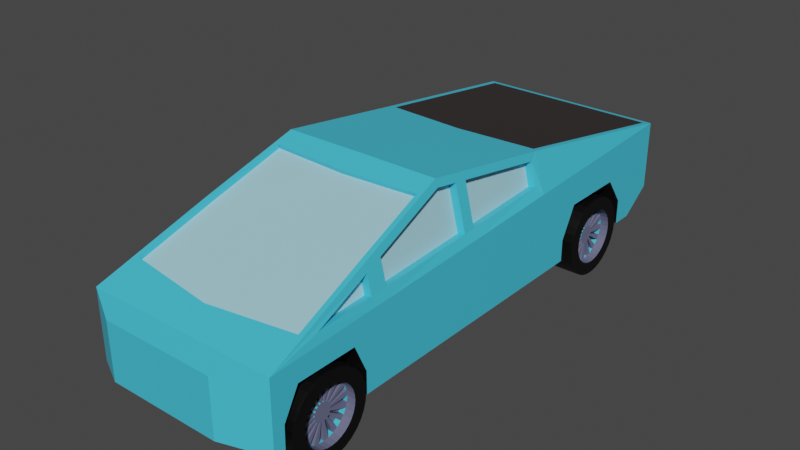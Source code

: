 # Source: Car_00001.blend  (saved by Blender 2.92.15; exported with 4.5.12 LTS)
import bpy
from mathutils import Matrix  # noqa: F401  (used for matrix-valued properties, if any)

bpy.ops.wm.read_factory_settings(use_empty=True)
scene = bpy.context.scene
scene.name = 'Scene'

# ---- collections
col_collection = bpy.data.collections.new('Collection'); scene.collection.children.link(col_collection)

# ---- images (referenced by path relative to the original .blend; pixels are not part of the script)
import os
ASSET_DIR = os.environ.get("B2B_ASSET_DIR", "")  # directory of the original .blend (textures are referenced by path, not embedded)
HERE = os.path.dirname(os.path.abspath(__file__))  # packed textures are extracted next to this script under _unpacked/

def load_image(name, relpath, width, height, colorspace="sRGB"):
    """Load a texture the original file referenced (path relative to the .blend, or extracted next to this script)."""
    p = next((c for c in (os.path.join(HERE, relpath), os.path.join(ASSET_DIR, relpath)) if relpath and os.path.exists(c)), "")
    if p:
        img = bpy.data.images.load(p, check_existing=True)
        img.name = name
    else:  # same state as the original file: an image datablock whose file is absent (Cycles renders it pink)
        img = bpy.data.images.new(name, width, height)
        img.source = "FILE"
        img.filepath = "//" + (relpath or name)
    img.colorspace_settings.name = colorspace
    return img
img_car_00001 = load_image('Car_00001', 'Car_00001.png', 1024, 1024, 'sRGB')

# ---- materials (node trees are filled in below, after node groups)
mat_material = bpy.data.materials.new('Material')
mat_material.alpha_threshold = 0.0
mat_material.line_color = (0.0, 0.0, 0.0, 1.0)
mat_material_001 = bpy.data.materials.new('Material.001')
mat_material_002 = bpy.data.materials.new('Material.002')
mat_material_003 = bpy.data.materials.new('Material.003')
mat_material_004 = bpy.data.materials.new('Material.004')

# ---- material node trees
mat_material.use_nodes = True; mat_material.node_tree.nodes.clear()
_N = mat_material.node_tree.nodes; _L = mat_material.node_tree.links
n0 = _N.new('ShaderNodeOutputMaterial'); n0.name = 'Material Output'; n0.location = (300, 300)
n1 = _N.new('ShaderNodeBsdfPrincipled'); n1.name = 'Principled BSDF'; n1.location = (10, 300)
n1.distribution = 'GGX'
n1.subsurface_method = 'BURLEY'
n1.inputs[0].default_value = (0.0615, 0.5773, 0.8, 1.0)
n1.inputs[2].default_value = 0.4
n1.inputs[3].default_value = 1.45
n1.inputs[27].default_value = (0.0, 0.0, 0.0, 1.0)
n1.inputs[28].default_value = 1.0
n2 = _N.new('ShaderNodeTexImage'); n2.name = 'Image Texture'; n2.location = (-441, 150)
n2.image = img_car_00001
_L.new(n1.outputs[0], n0.inputs[0])
n0.is_active_output = True
mat_material_001.use_nodes = True; mat_material_001.node_tree.nodes.clear()
_N = mat_material_001.node_tree.nodes; _L = mat_material_001.node_tree.links
n0 = _N.new('ShaderNodeBsdfPrincipled'); n0.name = 'Principled BSDF'; n0.location = (10, 300)
n0.distribution = 'GGX'
n0.subsurface_method = 'BURLEY'
n0.inputs[0].default_value = (0.3742, 0.6886, 0.8, 1.0)
n0.inputs[3].default_value = 1.45
n0.inputs[27].default_value = (0.0, 0.0, 0.0, 1.0)
n0.inputs[28].default_value = 1.0
n1 = _N.new('ShaderNodeOutputMaterial'); n1.name = 'Material Output'; n1.location = (300, 300)
n2 = _N.new('ShaderNodeTexImage'); n2.name = 'Image Texture'; n2.location = (-441, 150)
n2.image = img_car_00001
_L.new(n0.outputs[0], n1.inputs[0])
n1.is_active_output = True
mat_material_002.use_nodes = True; mat_material_002.node_tree.nodes.clear()
_N = mat_material_002.node_tree.nodes; _L = mat_material_002.node_tree.links
n0 = _N.new('ShaderNodeBsdfPrincipled'); n0.name = 'Principled BSDF'; n0.location = (10, 300)
n0.distribution = 'GGX'
n0.subsurface_method = 'BURLEY'
n0.inputs[0].default_value = (0.0, 0.0, 0.0, 1.0)
n0.inputs[3].default_value = 1.45
n0.inputs[27].default_value = (0.0, 0.0, 0.0, 1.0)
n0.inputs[28].default_value = 1.0
n1 = _N.new('ShaderNodeOutputMaterial'); n1.name = 'Material Output'; n1.location = (300, 300)
n2 = _N.new('ShaderNodeTexImage'); n2.name = 'Image Texture'; n2.location = (-441, 150)
n2.image = img_car_00001
_L.new(n0.outputs[0], n1.inputs[0])
n1.is_active_output = True
mat_material_003.use_nodes = True; mat_material_003.node_tree.nodes.clear()
_N = mat_material_003.node_tree.nodes; _L = mat_material_003.node_tree.links
n0 = _N.new('ShaderNodeBsdfPrincipled'); n0.name = 'Principled BSDF'; n0.location = (10, 300)
n0.distribution = 'GGX'
n0.subsurface_method = 'BURLEY'
n0.inputs[0].default_value = (0.137, 0.1451, 0.2396, 1.0)
n0.inputs[3].default_value = 1.45
n0.inputs[27].default_value = (0.0, 0.0, 0.0, 1.0)
n0.inputs[28].default_value = 1.0
n1 = _N.new('ShaderNodeOutputMaterial'); n1.name = 'Material Output'; n1.location = (300, 300)
n2 = _N.new('ShaderNodeTexImage'); n2.name = 'Image Texture'; n2.location = (-441, 150)
n2.image = img_car_00001
_L.new(n0.outputs[0], n1.inputs[0])
n1.is_active_output = True
mat_material_004.use_nodes = True; mat_material_004.node_tree.nodes.clear()
_N = mat_material_004.node_tree.nodes; _L = mat_material_004.node_tree.links
n0 = _N.new('ShaderNodeBsdfPrincipled'); n0.name = 'Principled BSDF'; n0.location = (10, 300)
n0.distribution = 'GGX'
n0.subsurface_method = 'BURLEY'
n0.inputs[0].default_value = (0.0352, 0.02695, 0.02695, 1.0)
n0.inputs[3].default_value = 1.45
n0.inputs[27].default_value = (0.0, 0.0, 0.0, 1.0)
n0.inputs[28].default_value = 1.0
n1 = _N.new('ShaderNodeOutputMaterial'); n1.name = 'Material Output'; n1.location = (300, 300)
n2 = _N.new('ShaderNodeTexImage'); n2.name = 'Image Texture'; n2.location = (-441, 150)
n2.image = img_car_00001
_L.new(n0.outputs[0], n1.inputs[0])
n1.is_active_output = True

# ---- world
world_world = bpy.data.worlds.new('World'); scene.world = world_world
world_world.use_nodes = True; world_world.node_tree.nodes.clear()
_N = world_world.node_tree.nodes; _L = world_world.node_tree.links
n0 = _N.new('ShaderNodeOutputWorld'); n0.name = 'World Output'; n0.location = (300, 300)
n1 = _N.new('ShaderNodeBackground'); n1.name = 'Background'; n1.location = (10, 300)
n1.inputs[0].default_value = (0.05088, 0.05088, 0.05088, 1.0)
_L.new(n1.outputs[0], n0.inputs[0])
n0.is_active_output = True
world_world.color = (0.05088, 0.05088, 0.05088)
world_world.use_sun_shadow = False
world_world.sun_shadow_jitter_overblur = 0.0

# ---- meshes
me_cube = bpy.data.meshes.new('Cube')
me_cube.from_pydata([(0.0, 2.724, 0.7089), (0.0, 2.669, 1.434), (0.0, -2.786, 0.475), (0.0, -2.786, 1.188), (0.9408, 2.669, 1.433), (1.0, 2.724, 0.7089), (0.9812, -2.261, 1.306), (1.0, -2.786, 0.475), (0.8454, -0.6712, 1.866), (1.0, -0.6786, 0.475), (0.0, -0.6786, 1.95), (0.0, -0.6786, 1.275), (0.9657, -0.6818, 1.37), (0.8935, 0.65, 1.667), (1.0, 0.7223, 0.475), (0.9519, 0.6489, 1.427), (1.0, -0.6786, 1.275), (1.0, -2.786, 1.188), (0.8257, -0.6786, 1.947), (1.0, 0.7261, 1.337), (0.8242, 0.7791, 1.728), (0.8586, -1.651, 1.605), (0.9288, -1.648, 1.522), (0.9752, -1.651, 1.331), (1.0, -1.652, 1.235), (1.0, -1.661, 0.475), (0.8346, -0.4355, 1.91), (0.854, -0.4353, 1.83), (1.0, -0.4308, 0.475), (0.9631, -0.4337, 1.381), (1.0, -0.4335, 1.286), (0.8587, -0.3062, 1.811), (1.0, -0.2997, 0.475), (1.0, -0.3009, 1.292), (0.8393, -0.3038, 1.891), (0.9618, -0.3072, 1.386), (0.8438, -1.477, 1.666), (1.0, -1.472, 1.242), (1.0, -1.47, 0.475), (0.9735, -1.473, 1.338), (0.9139, -1.473, 1.584), (0.7679, -0.6712, 1.847), (0.8882, -0.6818, 1.352), (0.8977, -1.651, 1.312), (0.9037, -2.261, 1.288), (0.8513, -1.648, 1.503), (0.8856, -0.4337, 1.362), (0.7765, -0.4353, 1.811), (0.816, 0.65, 1.649), (0.8744, 0.6489, 1.408), (0.7812, -0.3062, 1.792), (0.8843, -0.3072, 1.368), (0.8959, -1.473, 1.32), (0.8364, -1.473, 1.565), (0.0, -2.503, 1.29), (0.919, -2.401, 1.329), (0.7931, -0.8831, 1.874), (0.0, -0.9144, 1.865), (0.0, 0.722, 1.734), (0.0, 2.724, 1.425), (1.0, 2.724, 1.425), (0.8769, 0.7278, 1.736), (0.0, 0.6626, 1.743), (0.8936, -1.473, 1.667), (0.9084, -1.647, 1.606), (0.839, -0.8342, 1.892), (0.0, -0.8694, 1.881), (0.0, -2.556, 1.271), (0.9723, -2.442, 1.314), (0.0, -3.002, 0.5554), (0.0, -3.002, 1.138), (0.5907, -3.002, 0.5554), (0.5907, -3.002, 1.138), (0.8588, -1.636, 1.564), (0.844, -1.462, 1.625), (0.7932, -0.8684, 1.834), (0.0, -0.8997, 1.824), (0.0, -2.488, 1.249), (0.9191, -2.386, 1.288), (0.7199, 2.072, 0.616), (0.7199, -1.795, 0.5356), (0.7199, -1.803, 0.4552), (0.7199, -1.826, 0.3779), (0.7199, -1.864, 0.3067), (0.7199, -1.915, 0.2443), (0.7199, -1.978, 0.193), (0.7199, -2.049, 0.155), (0.7199, -2.126, 0.1315), (0.7199, -2.207, 0.1236), (0.7199, -2.287, 0.1315), (0.7199, -2.364, 0.155), (0.7199, -2.436, 0.193), (0.7199, -2.498, 0.2443), (0.7199, -2.549, 0.3067), (0.7199, -2.587, 0.3779), (0.7199, -2.611, 0.4552), (0.7199, -2.619, 0.5356), (0.7199, -2.611, 0.616), (0.7199, -2.587, 0.6933), (0.7199, -2.549, 0.7645), (0.7199, -2.498, 0.827), (0.7199, -2.436, 0.8782), (0.7199, -2.364, 0.9163), (0.7199, -2.287, 0.9397), (0.7199, -2.207, 0.9477), (0.7199, -2.126, 0.9397), (0.7199, -2.049, 0.9163), (0.7199, -1.978, 0.8782), (0.7199, -1.915, 0.827), (0.7199, -1.864, 0.7645), (0.7199, -1.826, 0.6933), (0.7199, -1.803, 0.616), (0.7199, 2.048, 0.6933), (0.7199, 2.01, 0.7645), (0.7199, 1.959, 0.827), (0.7199, 1.896, 0.8782), (0.7199, 1.825, 0.9163), (0.7199, 1.748, 0.9397), (0.7199, 1.667, 0.9477), (0.7199, 1.587, 0.9397), (0.7199, 1.51, 0.9163), (0.7199, 1.438, 0.8782), (0.7199, 1.376, 0.827), (0.7199, 1.325, 0.7645), (0.7199, 1.287, 0.6933), (0.7199, 1.263, 0.616), (0.7199, 1.255, 0.5356), (0.7199, 1.263, 0.4552), (0.7199, 1.287, 0.3779), (0.7199, 1.325, 0.3067), (0.7199, 1.376, 0.2443), (0.7199, 1.438, 0.193), (0.7199, 1.51, 0.155), (0.7199, 1.587, 0.1315), (0.7199, 1.667, 0.1236), (0.7199, 1.748, 0.1315), (0.7199, 1.825, 0.155), (0.7199, 1.896, 0.193), (0.7199, 1.959, 0.2443), (0.7199, 2.01, 0.3067), (0.7199, 2.048, 0.3779), (0.7199, 2.072, 0.4552), (0.7199, 2.079, 0.5356), (1.0, -2.669, 0.475), (1.0, -1.751, 0.475), (1.0, -2.665, 0.7066), (1.0, -2.507, 0.9929), (1.0, -1.885, 0.9929), (1.0, -1.751, 0.7005), (1.0, 1.118, 0.475), (1.0, 2.178, 0.475), (1.0, 1.118, 0.7005), (1.0, 1.288, 1.023), (1.0, 1.971, 1.023), (1.0, 2.178, 0.7371), (1.031, -2.587, 0.6933), (1.031, -2.549, 0.7645), (0.7137, -2.669, 0.475), (0.7137, -1.751, 0.475), (0.7137, -2.665, 0.7066), (0.7137, -2.507, 0.9929), (0.7137, -1.885, 0.9929), (0.7137, -1.751, 0.7005), (0.7137, 1.118, 0.475), (0.7137, 2.178, 0.475), (0.7137, 1.118, 0.7005), (0.7137, 1.288, 1.023), (0.7137, 1.971, 1.023), (0.7137, 2.178, 0.7371), (1.0, 2.438, 1.412), (0.0, 2.374, 0.475), (1.0, 2.398, 0.475), (0.9824, 2.439, 1.469), (0.0, -2.669, 0.475), (0.0, -1.751, 0.475), (0.0, 1.118, 0.475), (0.0, 2.178, 0.475), (1.031, 1.287, 0.6933), (1.031, 1.325, 0.7645), (1.031, 1.438, 0.8782), (1.031, 1.376, 0.827), (1.031, -1.803, 0.4552), (1.031, -1.795, 0.5356), (1.031, -1.826, 0.3779), (1.031, 1.438, 0.193), (1.031, 1.51, 0.155), (1.031, -1.864, 0.3067), (1.031, 1.51, 0.9163), (1.031, -1.915, 0.2443), (1.031, -1.978, 0.193), (1.031, 1.376, 0.2443), (1.031, -2.049, 0.155), (1.031, 1.587, 0.9397), (1.031, -2.126, 0.1315), (1.031, -2.207, 0.1236), (1.031, 1.325, 0.3067), (1.031, -2.287, 0.1315), (1.031, 1.667, 0.9477), (1.031, -2.364, 0.155), (1.031, -2.436, 0.193), (1.031, 1.287, 0.3779), (1.031, -2.498, 0.2443), (1.031, 1.748, 0.9397), (1.031, -2.549, 0.3067), (1.031, -2.587, 0.3779), (1.031, 1.263, 0.4552), (1.031, -2.611, 0.4552), (1.031, 1.825, 0.9163), (1.031, -2.619, 0.5356), (1.031, -2.611, 0.616), (1.031, 1.255, 0.5356), (1.031, -2.587, 0.6933), (1.031, 1.896, 0.8782), (1.031, -2.549, 0.7645), (1.031, -2.498, 0.827), (1.031, 1.263, 0.616), (1.031, -2.436, 0.8782), (1.031, 1.959, 0.827), (1.031, -2.364, 0.9163), (1.031, -2.287, 0.9397), (1.031, 1.287, 0.6933), (1.031, -2.207, 0.9477), (1.031, 2.01, 0.7645), (1.031, -2.126, 0.9397), (1.031, -2.049, 0.9163), (1.031, 1.325, 0.7645), (1.031, -1.978, 0.8782), (1.031, 2.048, 0.6933), (1.031, -1.915, 0.827), (1.031, 2.079, 0.5356), (1.031, 2.072, 0.616), (1.031, -1.864, 0.7645), (1.031, -1.826, 0.6933), (1.031, -1.803, 0.616), (1.031, 1.587, 0.1315), (1.031, 1.667, 0.1236), (1.031, 1.748, 0.1315), (1.031, 1.825, 0.155), (1.031, 1.896, 0.193), (1.031, 1.959, 0.2443), (1.031, 2.01, 0.3067), (1.031, 2.048, 0.3779), (1.031, 2.072, 0.4552), (1.031, 1.51, 0.7705), (1.031, 1.468, 0.7353), (1.031, -1.93, 0.4805), (1.031, -1.924, 0.5356), (1.031, -1.946, 0.4275), (1.031, 1.51, 0.3008), (1.031, 1.559, 0.2747), (1.031, -1.972, 0.3787), (1.031, 1.559, 0.7966), (1.031, -2.007, 0.3359), (1.031, -2.05, 0.3008), (1.031, 1.468, 0.3359), (1.031, -2.099, 0.2747), (1.031, 1.612, 0.8126), (1.031, -2.152, 0.2586), (1.031, -2.207, 0.2532), (1.031, 1.433, 0.3787), (1.031, -2.262, 0.2586), (1.031, 1.667, 0.8181), (1.031, -2.315, 0.2747), (1.031, -2.364, 0.3008), (1.031, 1.406, 0.4275), (1.031, -2.406, 0.3359), (1.031, 1.722, 0.8126), (1.031, -2.442, 0.3787), (1.031, -2.468, 0.4275), (1.031, 1.39, 0.4805), (1.031, -2.484, 0.4805), (1.031, 1.775, 0.7966), (1.031, -2.489, 0.5356), (1.031, -2.484, 0.5907), (1.031, 1.385, 0.5356), (1.031, -2.468, 0.6437), (1.031, 1.824, 0.7705), (1.031, -2.442, 0.6925), (1.031, -2.406, 0.7353), (1.031, 1.39, 0.5907), (1.031, -2.364, 0.7705), (1.031, 1.867, 0.7353), (1.031, -2.315, 0.7966), (1.031, -2.262, 0.8126), (1.031, 1.406, 0.6437), (1.031, -2.207, 0.8181), (1.031, 1.902, 0.6925), (1.031, -2.152, 0.8126), (1.031, -2.099, 0.7966), (1.031, 1.433, 0.6925), (1.031, -2.05, 0.7705), (1.031, 1.928, 0.6437), (1.031, -2.007, 0.7353), (1.031, 1.95, 0.5356), (1.031, 1.944, 0.5907), (1.031, -1.972, 0.6925), (1.031, -1.946, 0.6437), (1.031, -1.93, 0.5907), (1.031, 1.612, 0.2586), (1.031, 1.667, 0.2532), (1.031, 1.722, 0.2586), (1.031, 1.775, 0.2747), (1.031, 1.824, 0.3008), (1.031, 1.867, 0.3359), (1.031, 1.902, 0.3787), (1.031, 1.928, 0.4275), (1.031, 1.944, 0.4805), (0.9447, 1.51, 0.7705), (0.9447, 1.468, 0.7353), (0.9447, -1.93, 0.4805), (0.9447, -1.924, 0.5356), (0.9447, -1.946, 0.4275), (0.9447, 1.51, 0.3008), (0.9447, 1.559, 0.2747), (0.9447, -1.972, 0.3787), (0.9447, 1.559, 0.7966), (0.9447, -2.007, 0.3359), (0.9447, -2.05, 0.3008), (0.9447, 1.468, 0.3359), (0.9447, -2.099, 0.2747), (0.9447, 1.612, 0.8126), (0.9447, -2.152, 0.2586), (0.9447, -2.207, 0.2532), (0.9447, 1.433, 0.3787), (0.9447, -2.262, 0.2586), (0.9447, 1.667, 0.8181), (0.9447, -2.315, 0.2747), (0.9447, -2.364, 0.3008), (0.9447, 1.406, 0.4275), (0.9447, -2.406, 0.3359), (0.9447, 1.722, 0.8126), (0.9447, -2.442, 0.3787), (0.9447, -2.468, 0.4275), (0.9447, 1.39, 0.4805), (0.9447, -2.484, 0.4805), (0.9447, 1.775, 0.7966), (0.9447, -2.489, 0.5356), (0.9447, -2.484, 0.5907), (0.9447, 1.385, 0.5356), (0.9447, -2.468, 0.6437), (0.9447, 1.824, 0.7705), (0.9447, -2.442, 0.6925), (0.9447, -2.406, 0.7353), (0.9447, 1.39, 0.5907), (0.9447, -2.364, 0.7705), (0.9447, 1.867, 0.7353), (0.9447, -2.315, 0.7966), (0.9447, -2.262, 0.8126), (0.9447, 1.406, 0.6437), (0.9447, -2.207, 0.8181), (0.9447, 1.902, 0.6925), (0.9447, -2.152, 0.8126), (0.9447, -2.099, 0.7966), (0.9447, 1.433, 0.6925), (0.9447, -2.05, 0.7705), (0.9447, 1.928, 0.6437), (0.9447, -2.007, 0.7353), (0.9447, 1.95, 0.5356), (0.9447, 1.944, 0.5907), (0.9447, -1.972, 0.6925), (0.9447, -1.946, 0.6437), (0.9447, -1.93, 0.5907), (0.9447, 1.612, 0.2586), (0.9447, 1.667, 0.2532), (0.9447, 1.722, 0.2586), (0.9447, 1.775, 0.2747), (0.9447, 1.824, 0.3008), (0.9447, 1.867, 0.3359), (0.9447, 1.902, 0.3787), (0.9447, 1.928, 0.4275), (0.9447, 1.944, 0.4805), (0.9447, 1.616, 0.6118), (0.9447, 1.603, 0.6004), (0.9447, -2.117, 0.5177), (0.9447, -2.115, 0.5356), (0.9447, -2.122, 0.5005), (0.9447, 1.616, 0.4594), (0.9447, 1.632, 0.4509), (0.9447, -2.131, 0.4847), (0.9447, 1.632, 0.6203), (0.9447, -2.142, 0.4708), (0.9447, -2.156, 0.4594), (0.9447, 1.603, 0.4708), (0.9447, -2.172, 0.4509), (0.9447, 1.65, 0.6255), (0.9447, -2.189, 0.4457), (0.9447, -2.207, 0.444), (0.9447, 1.591, 0.4847), (0.9447, -2.225, 0.4457), (0.9447, 1.667, 0.6273), (0.9447, -2.242, 0.4509), (0.9447, -2.258, 0.4594), (0.9447, 1.583, 0.5005), (0.9447, -2.272, 0.4708), (0.9447, 1.685, 0.6255), (0.9447, -2.283, 0.4847), (0.9447, -2.291, 0.5005), (0.9447, 1.577, 0.5177), (0.9447, -2.297, 0.5177), (0.9447, 1.702, 0.6203), (0.9447, -2.298, 0.5356), (0.9447, -2.297, 0.5535), (0.9447, 1.576, 0.5356), (0.9447, -2.291, 0.5707), (0.9447, 1.718, 0.6118), (0.9447, -2.283, 0.5866), (0.9447, -2.272, 0.6004), (0.9447, 1.577, 0.5535), (0.9447, -2.258, 0.6118), (0.9447, 1.732, 0.6004), (0.9447, -2.242, 0.6203), (0.9447, -2.225, 0.6255), (0.9447, 1.583, 0.5707), (0.9447, -2.207, 0.6273), (0.9447, 1.744, 0.5866), (0.9447, -2.189, 0.6255), (0.9447, -2.172, 0.6203), (0.9447, 1.591, 0.5866), (0.9447, -2.156, 0.6118), (0.9447, 1.752, 0.5707), (0.9447, -2.142, 0.6004), (0.9447, 1.759, 0.5356), (0.9447, 1.757, 0.5535), (0.9447, -2.131, 0.5866), (0.9447, -2.122, 0.5707), (0.9447, -2.117, 0.5535), (0.9447, 1.65, 0.4457), (0.9447, 1.667, 0.444), (0.9447, 1.685, 0.4457), (0.9447, 1.702, 0.4509), (0.9447, 1.718, 0.4594), (0.9447, 1.732, 0.4708), (0.9447, 1.744, 0.4847), (0.9447, 1.752, 0.5005), (0.9447, 1.757, 0.5177), (0.8912, -1.93, 0.4805), (0.8912, -1.924, 0.5356), (0.8912, -1.972, 0.3787), (0.8912, -1.946, 0.4275), (0.8912, -2.05, 0.3008), (0.8912, -2.007, 0.3359), (0.8912, -2.152, 0.2586), (0.8912, -2.099, 0.2747), (0.8912, -2.262, 0.2586), (0.8912, -2.207, 0.2532), (0.8912, -2.364, 0.3008), (0.8912, -2.315, 0.2747), (0.8912, -2.442, 0.3787), (0.8912, -2.406, 0.3359), (0.8912, -2.484, 0.4805), (0.8912, -2.468, 0.4275), (0.8912, -2.484, 0.5907), (0.8912, -2.489, 0.5356), (0.8912, -2.442, 0.6925), (0.8912, -2.468, 0.6437), (0.8912, -2.364, 0.7705), (0.8912, -2.406, 0.7353), (0.8912, -2.262, 0.8126), (0.8912, -2.315, 0.7966), (0.8912, -2.152, 0.8126), (0.8912, -2.207, 0.8181), (0.8912, -2.05, 0.7705), (0.8912, -2.099, 0.7966), (0.8912, -1.972, 0.6925), (0.8912, -2.007, 0.7353), (0.8912, -1.93, 0.5907), (0.8912, -1.946, 0.6437), (0.8912, -2.117, 0.5177), (0.8912, -2.115, 0.5356), (0.8912, -2.131, 0.4847), (0.8912, -2.122, 0.5005), (0.8912, -2.156, 0.4594), (0.8912, -2.142, 0.4708), (0.8912, -2.189, 0.4457), (0.8912, -2.172, 0.4509), (0.8912, -2.225, 0.4457), (0.8912, -2.207, 0.444), (0.8912, -2.258, 0.4594), (0.8912, -2.242, 0.4509), (0.8912, -2.283, 0.4847), (0.8912, -2.272, 0.4708), (0.8912, -2.297, 0.5177), (0.8912, -2.291, 0.5005), (0.8912, -2.297, 0.5535), (0.8912, -2.298, 0.5356), (0.8912, -2.283, 0.5866), (0.8912, -2.291, 0.5707), (0.8912, -2.258, 0.6118), (0.8912, -2.272, 0.6004), (0.8912, -2.225, 0.6255), (0.8912, -2.242, 0.6203), (0.8912, -2.189, 0.6255), (0.8912, -2.207, 0.6273), (0.8912, -2.156, 0.6118), (0.8912, -2.172, 0.6203), (0.8912, -2.131, 0.5866), (0.8912, -2.142, 0.6004), (0.8912, -2.117, 0.5535), (0.8912, -2.122, 0.5707), (0.8895, 1.559, 0.7966), (0.8895, 1.51, 0.7705), (0.8895, 1.468, 0.3359), (0.8895, 1.51, 0.3008), (0.8895, 1.667, 0.8181), (0.8895, 1.612, 0.8126), (0.8895, 1.406, 0.4275), (0.8895, 1.433, 0.3787), (0.8895, 1.775, 0.7966), (0.8895, 1.722, 0.8126), (0.8895, 1.385, 0.5356), (0.8895, 1.39, 0.4805), (0.8895, 1.867, 0.7353), (0.8895, 1.824, 0.7705), (0.8895, 1.406, 0.6437), (0.8895, 1.39, 0.5907), (0.8895, 1.928, 0.6437), (0.8895, 1.902, 0.6925), (0.8895, 1.95, 0.5356), (0.8895, 1.944, 0.5907), (0.8895, 1.468, 0.7353), (0.8895, 1.433, 0.6925), (0.8895, 1.559, 0.2747), (0.8895, 1.612, 0.2586), (0.8895, 1.667, 0.2532), (0.8895, 1.722, 0.2586), (0.8895, 1.775, 0.2747), (0.8895, 1.824, 0.3008), (0.8895, 1.867, 0.3359), (0.8895, 1.902, 0.3787), (0.8895, 1.928, 0.4275), (0.8895, 1.944, 0.4805), (0.8895, 1.632, 0.6203), (0.8895, 1.616, 0.6118), (0.8895, 1.603, 0.4708), (0.8895, 1.616, 0.4594), (0.8895, 1.667, 0.6273), (0.8895, 1.65, 0.6255), (0.8895, 1.583, 0.5005), (0.8895, 1.591, 0.4847), (0.8895, 1.702, 0.6203), (0.8895, 1.685, 0.6255), (0.8895, 1.576, 0.5356), (0.8895, 1.577, 0.5177), (0.8895, 1.732, 0.6004), (0.8895, 1.718, 0.6118), (0.8895, 1.583, 0.5707), (0.8895, 1.577, 0.5535), (0.8895, 1.752, 0.5707), (0.8895, 1.744, 0.5866), (0.8895, 1.759, 0.5356), (0.8895, 1.757, 0.5535), (0.8895, 1.603, 0.6004), (0.8895, 1.591, 0.5866), (0.8895, 1.632, 0.4509), (0.8895, 1.65, 0.4457), (0.8895, 1.667, 0.444), (0.8895, 1.685, 0.4457), (0.8895, 1.702, 0.4509), (0.8895, 1.718, 0.4594), (0.8895, 1.732, 0.4708), (0.8895, 1.744, 0.4847), (0.8895, 1.752, 0.5005), (0.8895, 1.757, 0.5177)], [(11, 3)], [(18, 10, 66, 65), (22, 6, 44, 45), (10, 62, 59, 11), (2, 7, 71, 69), (0, 59, 60, 5), (9, 16, 37, 38), (5, 60, 169, 171), (60, 172, 169), (0, 5, 171, 170), (4, 1, 58, 20), (23, 22, 45, 43), (14, 19, 33, 32), (12, 39, 37, 16), (6, 22, 64, 68, 17), (15, 35, 33, 19), (8, 27, 26, 18), (13, 15, 19, 61), (6, 23, 43, 44), (24, 23, 6, 17), (64, 22, 40, 63), (25, 24, 17, 7, 143, 145, 146, 147, 148, 144), (28, 30, 16, 9), (26, 27, 31, 34), (13, 31, 50, 48), (30, 29, 12, 16), (42, 41, 53, 52), (34, 31, 13, 61), (35, 31, 27, 29), (33, 35, 29, 30), (32, 33, 30, 28), (39, 40, 22, 23), (37, 39, 23, 24), (63, 40, 8, 18, 65), (38, 37, 24, 25), (49, 48, 50, 51), (43, 45, 44), (46, 47, 41, 42), (12, 29, 46, 42), (35, 15, 49, 51), (27, 8, 41, 47), (39, 12, 42, 52), (29, 27, 47, 46), (15, 13, 48, 49), (8, 40, 53, 41), (31, 35, 51, 50), (40, 39, 52, 53), (68, 67, 3, 17), (36, 56, 75, 74), (61, 62, 10, 18, 26, 34), (1, 4, 60, 59), (4, 20, 61, 172, 60), (58, 1, 59, 62), (20, 58, 62, 61), (36, 21, 64, 63), (56, 36, 63, 65), (21, 55, 68, 64), (55, 54, 67, 68), (57, 56, 65, 66), (71, 72, 70, 69), (17, 3, 70, 72), (3, 2, 69, 70), (7, 17, 72, 71), (75, 76, 77, 78, 73, 74), (54, 55, 78, 77), (80, 182, 181, 81), (21, 36, 74, 73), (56, 57, 76, 75), (55, 21, 73, 78), (141, 242, 241, 140), (81, 181, 183, 82), (140, 241, 240, 139), (82, 183, 186, 83), (139, 240, 239, 138), (83, 186, 188, 84), (138, 239, 238, 137), (84, 188, 189, 85), (137, 238, 237, 136), (85, 189, 191, 86), (136, 237, 236, 135), (86, 191, 193, 87), (135, 236, 235, 134), (87, 193, 194, 88), (134, 235, 234, 133), (88, 194, 196, 89), (133, 234, 185, 132), (89, 196, 198, 90), (132, 185, 184, 131), (90, 198, 199, 91), (131, 184, 190, 130), (91, 199, 201, 92), (130, 190, 195, 129), (92, 201, 203, 93), (151, 149, 163, 165), (129, 195, 200, 128), (93, 203, 204, 94), (145, 143, 157, 159), (128, 200, 205, 127), (94, 204, 206, 95), (154, 153, 167, 168), (127, 205, 210, 126), (95, 206, 208, 96), (148, 147, 161, 162), (126, 210, 215, 125), (96, 208, 209, 97), (125, 215, 220, 124), (97, 209, 211, 98), (124, 220, 225, 123), (98, 211, 213, 99), (153, 152, 166, 167), (123, 225, 180, 122), (99, 213, 214, 100), (147, 146, 160, 161), (122, 180, 179, 121), (100, 214, 216, 101), (152, 151, 165, 166), (121, 179, 187, 120), (101, 216, 218, 102), (146, 145, 159, 160), (120, 187, 192, 119), (102, 218, 219, 103), (158, 162, 161, 160, 159, 157), (119, 192, 197, 118), (103, 219, 221, 104), (164, 168, 167, 166, 165, 163), (118, 197, 202, 117), (104, 221, 223, 105), (150, 154, 168, 164), (117, 202, 207, 116), (105, 223, 224, 106), (144, 148, 162, 158), (116, 207, 212, 115), (106, 224, 226, 107), (211, 213, 156, 155), (220, 225, 178, 177), (107, 226, 228, 108), (113, 222, 227, 112), (115, 212, 217, 114), (108, 228, 231, 109), (112, 227, 230, 79), (114, 217, 222, 113), (109, 231, 232, 110), (79, 230, 229, 142), (110, 232, 233, 111), (142, 229, 242, 141), (111, 233, 182, 80), (80, 81, 82, 83, 84, 85, 86, 87, 88, 89, 90, 91, 92, 93, 94, 95, 96, 97, 98, 99, 100, 101, 102, 103, 104, 105, 106, 107, 108, 109, 110, 111), (169, 172, 61, 19), (171, 169, 19, 14, 149, 151, 152, 153, 154, 150), (9, 38, 25, 144, 158, 163, 149, 14, 32, 28), (7, 2, 157, 143), (163, 158, 174, 175), (164, 163, 175, 176), (158, 157, 173, 174), (157, 2, 173), (164, 176, 170, 171, 150), (142, 141, 140, 139, 138, 137, 136, 135, 134, 133, 132, 131, 130, 129, 128, 127, 126, 125, 124, 123, 122, 121, 120, 119, 118, 117, 116, 115, 114, 113, 112, 79), (244, 243, 179, 180), (246, 245, 181, 182), (245, 247, 183, 181), (249, 248, 184, 185), (247, 250, 186, 183), (243, 251, 187, 179), (250, 252, 188, 186), (252, 253, 189, 188), (248, 254, 190, 184), (253, 255, 191, 189), (251, 256, 192, 187), (255, 257, 193, 191), (257, 258, 194, 193), (254, 259, 195, 190), (258, 260, 196, 194), (256, 261, 197, 192), (260, 262, 198, 196), (262, 263, 199, 198), (259, 264, 200, 195), (263, 265, 201, 199), (261, 266, 202, 197), (265, 267, 203, 201), (267, 268, 204, 203), (264, 269, 205, 200), (268, 270, 206, 204), (266, 271, 207, 202), (270, 272, 208, 206), (272, 273, 209, 208), (269, 274, 210, 205), (273, 275, 211, 209), (271, 276, 212, 207), (275, 277, 213, 211), (277, 278, 214, 213), (274, 279, 215, 210), (278, 280, 216, 214), (276, 281, 217, 212), (280, 282, 218, 216), (282, 283, 219, 218), (279, 284, 220, 215), (283, 285, 221, 219), (281, 286, 222, 217), (285, 287, 223, 221), (287, 288, 224, 223), (284, 289, 225, 220), (288, 290, 226, 224), (286, 291, 227, 222), (290, 292, 228, 226), (294, 293, 229, 230), (292, 295, 231, 228), (289, 244, 180, 225), (295, 296, 232, 231), (291, 294, 230, 227), (296, 297, 233, 232), (297, 246, 182, 233), (298, 249, 185, 234), (299, 298, 234, 235), (300, 299, 235, 236), (301, 300, 236, 237), (302, 301, 237, 238), (303, 302, 238, 239), (304, 303, 239, 240), (305, 304, 240, 241), (306, 305, 241, 242), (293, 306, 242, 229), (256, 251, 315, 320), (282, 280, 344, 346), (305, 306, 370, 369), (255, 253, 317, 319), (281, 276, 340, 345), (304, 305, 369, 368), (254, 248, 312, 318), (280, 278, 342, 344), (303, 304, 368, 367), (253, 252, 316, 317), (279, 274, 338, 343), (302, 303, 367, 366), (252, 250, 314, 316), (278, 277, 341, 342), (301, 302, 366, 365), (251, 243, 307, 315), (277, 275, 339, 341), (300, 301, 365, 364), (250, 247, 311, 314), (276, 271, 335, 340), (299, 300, 364, 363), (248, 249, 313, 312), (275, 273, 337, 339), (298, 299, 363, 362), (247, 245, 309, 311), (274, 269, 333, 338), (249, 298, 362, 313), (245, 246, 310, 309), (273, 272, 336, 337), (246, 297, 361, 310), (243, 244, 308, 307), (272, 270, 334, 336), (297, 296, 360, 361), (271, 266, 330, 335), (294, 291, 355, 358), (270, 268, 332, 334), (296, 295, 359, 360), (269, 264, 328, 333), (244, 289, 353, 308), (268, 267, 331, 332), (295, 292, 356, 359), (267, 265, 329, 331), (293, 294, 358, 357), (266, 261, 325, 330), (292, 290, 354, 356), (265, 263, 327, 329), (291, 286, 350, 355), (264, 259, 323, 328), (290, 288, 352, 354), (263, 262, 326, 327), (289, 284, 348, 353), (262, 260, 324, 326), (288, 287, 351, 352), (261, 256, 320, 325), (287, 285, 349, 351), (260, 258, 322, 324), (286, 281, 345, 350), (259, 254, 318, 323), (285, 283, 347, 349), (258, 257, 321, 322), (284, 279, 343, 348), (257, 255, 319, 321), (283, 282, 346, 347), (306, 293, 357, 370), (434, 421, 422, 419, 414, 409, 404, 399, 394, 389, 384, 379, 371, 372, 417, 412, 407, 402, 397, 392, 387, 382, 376, 377, 426, 427, 428, 429, 430, 431, 432, 433), (373, 374, 425, 424, 423, 420, 418, 416, 415, 413, 411, 410, 408, 406, 405, 403, 401, 400, 398, 396, 395, 393, 391, 390, 388, 386, 385, 383, 381, 380, 378, 375), (372, 371, 307, 308), (319, 383, 474, 442), (373, 375, 311, 309), (377, 376, 312, 313), (344, 342, 456, 455), (343, 407, 546, 514), (378, 380, 316, 314), (408, 344, 455, 487), (433, 369, 529, 561), (381, 383, 319, 317), (379, 384, 320, 315), (420, 423, 495, 496), (385, 386, 322, 321), (382, 387, 323, 318), (317, 316, 440, 439), (422, 421, 549, 550), (388, 390, 326, 324), (381, 317, 439, 471), (365, 366, 526, 525), (391, 393, 329, 327), (389, 394, 330, 325), (393, 395, 479, 480), (395, 396, 332, 331), (392, 397, 333, 328), (316, 380, 472, 440), (368, 432, 560, 528), (398, 400, 336, 334), (342, 406, 488, 456), (379, 315, 499, 531), (401, 403, 339, 337), (399, 404, 340, 335), (341, 339, 454, 453), (405, 406, 342, 341), (402, 407, 343, 338), (405, 341, 453, 485), (315, 307, 500, 499), (408, 410, 346, 344), (378, 314, 437, 469), (431, 367, 527, 559), (411, 413, 349, 347), (409, 414, 350, 345), (314, 311, 438, 437), (415, 416, 352, 351), (412, 417, 353, 348), (416, 418, 493, 494), (414, 419, 547, 548), (418, 420, 356, 354), (340, 404, 544, 512), (339, 403, 486, 454), (363, 364, 524, 523), (423, 424, 360, 359), (419, 422, 358, 355), (390, 391, 477, 478), (425, 374, 310, 361), (366, 430, 558, 526), (427, 426, 362, 363), (387, 392, 537, 538), (429, 428, 364, 365), (312, 376, 534, 502), (431, 430, 366, 367), (429, 365, 525, 557), (433, 432, 368, 369), (377, 313, 521, 553), (421, 434, 370, 357), (468, 467, 435, 436), (470, 469, 437, 438), (472, 471, 439, 440), (474, 473, 441, 442), (476, 475, 443, 444), (478, 477, 445, 446), (480, 479, 447, 448), (482, 481, 449, 450), (484, 483, 451, 452), (486, 485, 453, 454), (488, 487, 455, 456), (490, 489, 457, 458), (492, 491, 459, 460), (494, 493, 461, 462), (496, 495, 463, 464), (498, 497, 465, 466), (396, 398, 481, 482), (346, 410, 490, 458), (411, 347, 457, 489), (347, 346, 458, 457), (321, 319, 442, 441), (385, 321, 441, 473), (424, 425, 497, 498), (322, 386, 476, 444), (400, 401, 483, 484), (374, 373, 467, 468), (349, 413, 492, 460), (324, 322, 444, 443), (388, 324, 443, 475), (415, 351, 459, 491), (351, 349, 460, 459), (375, 378, 469, 470), (352, 416, 494, 462), (326, 390, 478, 446), (403, 405, 485, 486), (327, 326, 446, 445), (391, 327, 445, 477), (418, 354, 461, 493), (354, 352, 462, 461), (380, 381, 471, 472), (329, 393, 480, 448), (406, 408, 487, 488), (356, 420, 496, 464), (395, 331, 447, 479), (331, 329, 448, 447), (359, 356, 464, 463), (332, 396, 482, 450), (410, 411, 489, 490), (383, 385, 473, 474), (423, 359, 463, 495), (360, 424, 498, 466), (334, 332, 450, 449), (398, 334, 449, 481), (425, 361, 465, 497), (310, 374, 468, 436), (386, 388, 475, 476), (361, 360, 466, 465), (336, 400, 484, 452), (373, 309, 435, 467), (413, 415, 491, 492), (337, 336, 452, 451), (401, 337, 451, 483), (309, 310, 436, 435), (311, 375, 470, 438), (532, 531, 499, 500), (534, 533, 501, 502), (536, 535, 503, 504), (538, 537, 505, 506), (540, 539, 507, 508), (542, 541, 509, 510), (544, 543, 511, 512), (546, 545, 513, 514), (548, 547, 515, 516), (550, 549, 517, 518), (552, 551, 519, 520), (554, 553, 521, 522), (556, 555, 523, 524), (558, 557, 525, 526), (560, 559, 527, 528), (562, 561, 529, 530), (370, 434, 562, 530), (367, 368, 528, 527), (382, 318, 501, 533), (318, 312, 502, 501), (417, 372, 551, 552), (345, 340, 512, 511), (409, 345, 511, 543), (369, 370, 530, 529), (320, 384, 536, 504), (394, 399, 539, 540), (348, 343, 514, 513), (412, 348, 513, 545), (323, 387, 538, 506), (426, 377, 553, 554), (397, 402, 541, 542), (350, 414, 548, 516), (325, 320, 504, 503), (389, 325, 503, 535), (428, 427, 555, 556), (371, 379, 531, 532), (353, 417, 552, 520), (430, 429, 557, 558), (328, 323, 506, 505), (392, 328, 505, 537), (419, 355, 515, 547), (355, 350, 516, 515), (432, 431, 559, 560), (376, 382, 533, 534), (330, 394, 540, 508), (404, 409, 543, 544), (358, 422, 550, 518), (357, 358, 518, 517), (434, 433, 561, 562), (421, 357, 517, 549), (308, 353, 520, 519), (333, 397, 542, 510), (372, 308, 519, 551), (407, 412, 545, 546), (307, 371, 532, 500), (335, 330, 508, 507), (399, 335, 507, 539), (362, 426, 554, 522), (384, 389, 535, 536), (427, 363, 523, 555), (364, 428, 556, 524), (313, 362, 522, 521), (338, 333, 510, 509), (402, 338, 509, 541)])
me_cube.polygons.foreach_set('material_index', [0, 0, 0, 0, 0, 0, 0, 0, 0, 4, 0, 0, 0, 0, 0, 0, 0, 0, 0, 0, 0, 0, 0, 0, 0, 1, 0, 0, 0, 0, 0, 0, 0, 0, 1, 1, 1, 0, 0, 0, 0, 0, 0, 0, 0, 0, 0, 0, 0, 0, 0, 0, 0, 0, 0, 0, 0, 0, 0, 0, 0, 0, 1, 0, 2, 0, 0, 0, 2, 2, 2, 2, 2, 2, 2, 2, 2, 2, 2, 2, 2, 2, 2, 2, 2, 2, 2, 2, 2, 2, 2, 2, 2, 2, 2, 2, 2, 2, 2, 2, 2, 2, 2, 2, 2, 2, 2, 2, 2, 2, 2, 2, 2, 2, 2, 2, 2, 2, 2, 2, 2, 2, 2, 2, 2, 2, 2, 2, 2, 2, 2, 2, 0, 0, 2, 2, 2, 2, 2, 2, 2, 2, 2, 2, 2, 0, 0, 0, 2, 2, 2, 2, 2, 2, 2, 0, 2, 2, 2, 2, 2, 2, 2, 2, 2, 2, 2, 2, 2, 2, 2, 2, 2, 2, 2, 2, 2, 2, 2, 2, 2, 2, 2, 2, 2, 2, 2, 2, 2, 2, 2, 2, 2, 2, 2, 2, 2, 2, 2, 2, 2, 2, 2, 2, 2, 2, 2, 2, 2, 2, 2, 2, 2, 2, 2, 2, 2, 2, 2, 2, 3, 3, 3, 3, 3, 3, 3, 3, 3, 3, 3, 3, 3, 3, 3, 3, 3, 3, 3, 3, 3, 3, 3, 3, 3, 3, 3, 3, 3, 3, 3, 3, 3, 3, 3, 3, 3, 3, 3, 3, 3, 3, 3, 3, 3, 3, 3, 3, 3, 3, 3, 3, 3, 3, 3, 3, 3, 3, 3, 3, 3, 3, 3, 3, 3, 3, 3, 3, 3, 3, 0, 3, 3, 3, 3, 3, 3, 0, 3, 3, 0, 0, 3, 3, 0, 3, 3, 0, 3, 3, 3, 3, 3, 3, 3, 3, 3, 0, 3, 3, 3, 0, 3, 3, 3, 3, 3, 0, 3, 3, 0, 0, 3, 3, 3, 0, 3, 3, 0, 3, 3, 3, 0, 3, 3, 3, 3, 3, 3, 3, 3, 3, 3, 3, 3, 3, 3, 3, 3, 3, 3, 3, 3, 3, 3, 3, 0, 3, 3, 0, 0, 3, 0, 3, 0, 0, 3, 0, 3, 3, 0, 0, 3, 3, 0, 0, 3, 3, 0, 0, 3, 0, 3, 3, 0, 0, 3, 0, 0, 3, 3, 0, 3, 3, 3, 0, 0, 3, 3, 0, 0, 3, 0, 3, 3, 3, 3, 3, 3, 3, 3, 3, 3, 3, 3, 3, 3, 3, 3, 3, 3, 0, 3, 0, 0, 0, 3, 0, 3, 0, 0, 3, 3, 0, 0, 3, 0, 3, 0, 0, 3, 0, 0, 3, 3, 0, 0, 0, 3, 0, 3, 0, 0, 3, 0, 3, 3, 0, 3, 0, 3, 3, 0, 3, 3, 0, 0, 3])
_uv = me_cube.uv_layers.new(name='UVMap')
_uv.uv.foreach_set('vector', [0.9901, 0.5704, 0.9901, 0.4296, 0.9568, 0.4296, 0.9568, 0.5704, 0.1426, 0.9454, 0.2822, 0.9454, 0.2822, 0.9296, 0.1426, 0.9296, 0.2822, 0.001001, 0.001001, 0.001001, 0.001001, 0.2847, 0.2822, 0.2847, 0.9194, 0.1419, 0.9194, 0.001001, 0.8506, 0.001001, 0.8506, 0.1419, 0.4238, 0.5724, 0.2842, 0.5724, 0.2842, 0.7133, 0.4238, 0.7133, 0.5654, 0.4296, 0.4258, 0.4296, 0.4258, 0.5704, 0.5654, 0.5704, 0.1426, 0.9276, 0.2822, 0.9276, 0.2822, 0.8581, 0.1426, 0.8581, 0.1426, 0.9623, 0.2104, 0.9564, 0.1426, 0.9564, 0.9901, 0.1419, 0.9901, 0.001001, 0.9214, 0.001001, 0.9214, 0.1419, 0.2822, 0.5704, 0.2822, 0.4296, 0.001001, 0.4296, 0.001001, 0.5704, 0.7778, 0.9276, 0.7778, 0.8939, 0.7621, 0.8939, 0.7621, 0.9276, 0.1406, 0.5724, 0.001001, 0.5724, 0.001001, 0.7133, 0.1406, 0.7133, 0.9901, 0.7133, 0.9901, 0.5724, 0.9745, 0.5724, 0.9745, 0.7133, 0.4539, 0.9028, 0.4258, 0.8943, 0.707, 0.8939, 0.707, 0.9049, 0.707, 0.9097, 0.9725, 0.7133, 0.9725, 0.5724, 0.9568, 0.5724, 0.9568, 0.7133, 0.7424, 0.3204, 0.7424, 0.2867, 0.7267, 0.2867, 0.7267, 0.3204, 0.6716, 0.3561, 0.6716, 0.2867, 0.6559, 0.2867, 0.6559, 0.3561, 0.4258, 0.9544, 0.5654, 0.9544, 0.5654, 0.9385, 0.4258, 0.9385, 0.9194, 0.5724, 0.8506, 0.5724, 0.8506, 0.7133, 0.9194, 0.7133, 0.7247, 0.2867, 0.709, 0.2867, 0.709, 0.3204, 0.7247, 0.3204, 0.003387, 0.4276, 0.001001, 0.2867, 0.2822, 0.2955, 0.2822, 0.4276, 0.2533, 0.4276, 0.2523, 0.3846, 0.213, 0.3316, 0.05895, 0.3316, 0.02573, 0.3858, 0.02573, 0.4276, 0.9548, 0.4276, 0.9548, 0.2867, 0.9214, 0.2867, 0.9214, 0.4276, 0.2468, 0.9564, 0.2311, 0.9564, 0.2311, 0.9722, 0.2468, 0.9722, 0.5674, 0.9276, 0.707, 0.9276, 0.707, 0.9117, 0.5674, 0.9117, 0.7778, 0.2867, 0.7621, 0.2867, 0.7621, 0.3204, 0.7778, 0.3204, 0.9194, 0.1439, 0.8506, 0.1439, 0.8506, 0.2847, 0.9194, 0.2847, 0.1406, 0.9454, 0.1406, 0.9296, 0.001001, 0.9296, 0.001001, 0.9454, 0.6539, 0.3561, 0.6539, 0.2867, 0.6382, 0.2867, 0.6382, 0.3561, 0.2291, 0.9564, 0.2134, 0.9564, 0.2134, 0.9722, 0.2291, 0.9722, 0.9725, 0.8561, 0.9725, 0.7153, 0.9568, 0.7153, 0.9568, 0.8561, 0.9548, 0.9296, 0.9214, 0.9296, 0.9214, 0.9633, 0.9548, 0.9633, 0.7601, 0.2867, 0.7444, 0.2867, 0.7444, 0.3204, 0.7601, 0.3204, 0.5654, 0.927, 0.4258, 0.9276, 0.4258, 0.9121, 0.5654, 0.9117, 0.5654, 0.9147, 0.9548, 0.8561, 0.9548, 0.7153, 0.9214, 0.7153, 0.9214, 0.8561, 0.5654, 0.8561, 0.5654, 0.7867, 0.4258, 0.7867, 0.4258, 0.8561, 0.9548, 0.5704, 0.9224, 0.5704, 0.9548, 0.4306, 0.9548, 0.9276, 0.9548, 0.8581, 0.9214, 0.8581, 0.9214, 0.9276, 0.7424, 0.3561, 0.7424, 0.3224, 0.7267, 0.3224, 0.7267, 0.3561, 0.2842, 0.9544, 0.4238, 0.9544, 0.4238, 0.9385, 0.2842, 0.9385, 0.7247, 0.3561, 0.7247, 0.3224, 0.709, 0.3224, 0.709, 0.3561, 0.9725, 0.999, 0.9725, 0.8581, 0.9568, 0.8581, 0.9568, 0.999, 0.707, 0.3561, 0.707, 0.2867, 0.6913, 0.2867, 0.6913, 0.3561, 0.7778, 0.3561, 0.7778, 0.3224, 0.7621, 0.3224, 0.7621, 0.3561, 0.709, 0.9454, 0.8486, 0.9454, 0.8486, 0.9296, 0.709, 0.9296, 0.6893, 0.3561, 0.6893, 0.2867, 0.6736, 0.2867, 0.6736, 0.3561, 0.7601, 0.3561, 0.7601, 0.3224, 0.7444, 0.3224, 0.7444, 0.3561, 0.9194, 0.4276, 0.9194, 0.2867, 0.8506, 0.2867, 0.8506, 0.4276, 0.709, 0.9544, 0.8486, 0.9544, 0.8486, 0.9474, 0.709, 0.9474, 0.5674, 0.001001, 0.707, 0.01408, 0.707, 0.2847, 0.5755, 0.2846, 0.5741, 0.2356, 0.5734, 0.209, 0.5674, 0.9454, 0.707, 0.9454, 0.707, 0.9296, 0.5674, 0.9296, 0.9745, 0.9907, 0.9745, 0.7221, 0.9813, 0.7153, 0.9813, 0.9585, 0.9813, 0.999, 0.2842, 0.9365, 0.5654, 0.9365, 0.5654, 0.9296, 0.2842, 0.9296, 0.9901, 0.8561, 0.9901, 0.7153, 0.9833, 0.7153, 0.9833, 0.8561, 0.4769, 0.7133, 0.4769, 0.6796, 0.47, 0.6796, 0.47, 0.7133, 0.1426, 0.9544, 0.2822, 0.9544, 0.2822, 0.9474, 0.1426, 0.9474, 0.9901, 0.999, 0.9901, 0.8581, 0.9833, 0.8581, 0.9833, 0.999, 0.001001, 0.9633, 0.1406, 0.9633, 0.1406, 0.9564, 0.001001, 0.9564, 0.999, 0.1419, 0.999, 0.001001, 0.9922, 0.001001, 0.9922, 0.1419, 0.707, 0.6439, 0.5674, 0.6439, 0.5674, 0.7847, 0.707, 0.7847, 0.001001, 0.9276, 0.1406, 0.9276, 0.1406, 0.8581, 0.001001, 0.8581, 0.9548, 0.7133, 0.9548, 0.5724, 0.9214, 0.5724, 0.9214, 0.7133, 0.5674, 0.8561, 0.707, 0.8561, 0.707, 0.7867, 0.5674, 0.7867, 0.4238, 0.1621, 0.4238, 0.4062, 0.2842, 0.4276, 0.2901, 0.1439, 0.3564, 0.1523, 0.3716, 0.1545, 0.5674, 0.9544, 0.707, 0.9544, 0.707, 0.9474, 0.5674, 0.9474, 0.6008, 0.3561, 0.6008, 0.2867, 0.5851, 0.2867, 0.5851, 0.3561, 0.468, 0.7133, 0.468, 0.6796, 0.4612, 0.6796, 0.4612, 0.7133, 0.999, 0.2847, 0.999, 0.1439, 0.9922, 0.1439, 0.9922, 0.2847, 0.001001, 0.9544, 0.1406, 0.9544, 0.1406, 0.9474, 0.001001, 0.9474, 0.5831, 0.3561, 0.5831, 0.2867, 0.5674, 0.2867, 0.5674, 0.3561, 0.6362, 0.3561, 0.6362, 0.2867, 0.6205, 0.2867, 0.6205, 0.3561, 0.6185, 0.3561, 0.6185, 0.2867, 0.6028, 0.2867, 0.6028, 0.3561, 0.6716, 0.5704, 0.6716, 0.501, 0.6559, 0.501, 0.6559, 0.5704, 0.6539, 0.5704, 0.6539, 0.501, 0.6382, 0.501, 0.6382, 0.5704, 0.707, 0.5704, 0.707, 0.501, 0.6913, 0.501, 0.6913, 0.5704, 0.6893, 0.5704, 0.6893, 0.501, 0.6736, 0.501, 0.6736, 0.5704, 0.6008, 0.5704, 0.6008, 0.501, 0.5851, 0.501, 0.5851, 0.5704, 0.5831, 0.5704, 0.5831, 0.501, 0.5674, 0.501, 0.5674, 0.5704, 0.6362, 0.5704, 0.6362, 0.501, 0.6205, 0.501, 0.6205, 0.5704, 0.6185, 0.5704, 0.6185, 0.501, 0.6028, 0.501, 0.6028, 0.5704, 0.6716, 0.499, 0.6716, 0.4296, 0.6559, 0.4296, 0.6559, 0.499, 0.6539, 0.499, 0.6539, 0.4296, 0.6382, 0.4296, 0.6382, 0.499, 0.707, 0.499, 0.707, 0.4296, 0.6913, 0.4296, 0.6913, 0.499, 0.6893, 0.499, 0.6893, 0.4296, 0.6736, 0.4296, 0.6736, 0.499, 0.6008, 0.499, 0.6008, 0.4296, 0.5851, 0.4296, 0.5851, 0.499, 0.5831, 0.499, 0.5831, 0.4296, 0.5674, 0.4296, 0.5674, 0.499, 0.6362, 0.499, 0.6362, 0.4296, 0.6205, 0.4296, 0.6205, 0.499, 0.6185, 0.499, 0.6185, 0.4296, 0.6028, 0.4296, 0.6028, 0.499, 0.1052, 0.8561, 0.1052, 0.7867, 0.0895, 0.7867, 0.0895, 0.8561, 0.08749, 0.8561, 0.08749, 0.7867, 0.0718, 0.7867, 0.0718, 0.8561, 0.1406, 0.8561, 0.1406, 0.7867, 0.1249, 0.7867, 0.1249, 0.8561, 0.1229, 0.8561, 0.1229, 0.7867, 0.1072, 0.7867, 0.1072, 0.8561, 0.0344, 0.8561, 0.0344, 0.7867, 0.0187, 0.7867, 0.0187, 0.8561, 0.4238, 0.7867, 0.3904, 0.7867, 0.3904, 0.8561, 0.4238, 0.8561, 0.0167, 0.8561, 0.0167, 0.7867, 0.001001, 0.7867, 0.001001, 0.8561, 0.0698, 0.8561, 0.0698, 0.7867, 0.0541, 0.7867, 0.0541, 0.8561, 0.3884, 0.7867, 0.355, 0.7867, 0.355, 0.8561, 0.3884, 0.8561, 0.0521, 0.8561, 0.0521, 0.7867, 0.0364, 0.7867, 0.0364, 0.8561, 0.1052, 0.7847, 0.1052, 0.7153, 0.0895, 0.7153, 0.0895, 0.7847, 0.9194, 0.8581, 0.8506, 0.8581, 0.8506, 0.9276, 0.9194, 0.9276, 0.08749, 0.7847, 0.08749, 0.7153, 0.0718, 0.7153, 0.0718, 0.7847, 0.1406, 0.7847, 0.1406, 0.7153, 0.1249, 0.7153, 0.1249, 0.7847, 0.8486, 0.8581, 0.7798, 0.8581, 0.7798, 0.9276, 0.8486, 0.9276, 0.1229, 0.7847, 0.1229, 0.7153, 0.1072, 0.7153, 0.1072, 0.7847, 0.0344, 0.7847, 0.0344, 0.7153, 0.0187, 0.7153, 0.0187, 0.7847, 0.0167, 0.7847, 0.0167, 0.7153, 0.001001, 0.7153, 0.001001, 0.7847, 0.0698, 0.7847, 0.0698, 0.7153, 0.0541, 0.7153, 0.0541, 0.7847, 0.0521, 0.7847, 0.0521, 0.7153, 0.0364, 0.7153, 0.0364, 0.7847, 0.8132, 0.1419, 0.8132, 0.07243, 0.7975, 0.07243, 0.7975, 0.1419, 0.9194, 0.8561, 0.9194, 0.7153, 0.8506, 0.7153, 0.8506, 0.8561, 0.7955, 0.1419, 0.7955, 0.07243, 0.7798, 0.07243, 0.7798, 0.1419, 0.8486, 0.1419, 0.8486, 0.07243, 0.8329, 0.07243, 0.8329, 0.1419, 0.2842, 0.9276, 0.4238, 0.9276, 0.4238, 0.8581, 0.2842, 0.8581, 0.8309, 0.1419, 0.8309, 0.07243, 0.8152, 0.07243, 0.8152, 0.1419, 0.7424, 0.1419, 0.7424, 0.07243, 0.7267, 0.07243, 0.7267, 0.1419, 0.707, 0.3581, 0.6382, 0.3581, 0.6382, 0.4276, 0.707, 0.4276, 0.7247, 0.1419, 0.7247, 0.07243, 0.709, 0.07243, 0.709, 0.1419, 0.7778, 0.1419, 0.7778, 0.07243, 0.7621, 0.07243, 0.7621, 0.1419, 0.6362, 0.3581, 0.5674, 0.3581, 0.5674, 0.4276, 0.6362, 0.4276, 0.7601, 0.1419, 0.7601, 0.07243, 0.7444, 0.07243, 0.7444, 0.1419, 0.8132, 0.07043, 0.8132, 0.001001, 0.7975, 0.001001, 0.7975, 0.07043, 0.9901, 0.2847, 0.9602, 0.2847, 0.9214, 0.2642, 0.9214, 0.1688, 0.9594, 0.1445, 0.9901, 0.1439, 0.7955, 0.07043, 0.7955, 0.001001, 0.7798, 0.001001, 0.7798, 0.07043, 0.8486, 0.07043, 0.8486, 0.001001, 0.8329, 0.001001, 0.8329, 0.07043, 0.4238, 0.4296, 0.4238, 0.4969, 0.3965, 0.5704, 0.3066, 0.5704, 0.2842, 0.4875, 0.2842, 0.4296, 0.8309, 0.07043, 0.8309, 0.001001, 0.8152, 0.001001, 0.8152, 0.07043, 0.7424, 0.07043, 0.7424, 0.001001, 0.7267, 0.001001, 0.7267, 0.07043, 0.2114, 0.7153, 0.178, 0.7153, 0.178, 0.7847, 0.2114, 0.7847, 0.7247, 0.07043, 0.7247, 0.001001, 0.709, 0.001001, 0.709, 0.07043, 0.7778, 0.07043, 0.7778, 0.001001, 0.7621, 0.001001, 0.7621, 0.07043, 0.176, 0.7153, 0.1426, 0.7153, 0.1426, 0.7847, 0.176, 0.7847, 0.7601, 0.07043, 0.7601, 0.001001, 0.7444, 0.001001, 0.7444, 0.07043, 0.2468, 0.8561, 0.2468, 0.7867, 0.2311, 0.7867, 0.2311, 0.8561, 0.7335, 0.3919, 0.7335, 0.376, 0.7311, 0.376, 0.7311, 0.3919, 0.7291, 0.3919, 0.7291, 0.376, 0.7267, 0.376, 0.7267, 0.3919, 0.2291, 0.8561, 0.2291, 0.7867, 0.2134, 0.7867, 0.2134, 0.8561, 0.2822, 0.8561, 0.2822, 0.7867, 0.2665, 0.7867, 0.2665, 0.8561, 0.2645, 0.8561, 0.2645, 0.7867, 0.2488, 0.7867, 0.2488, 0.8561, 0.176, 0.8561, 0.176, 0.7867, 0.1603, 0.7867, 0.1603, 0.8561, 0.1583, 0.8561, 0.1583, 0.7867, 0.1426, 0.7867, 0.1426, 0.8561, 0.2114, 0.8561, 0.2114, 0.7867, 0.1957, 0.7867, 0.1957, 0.8561, 0.1937, 0.8561, 0.1937, 0.7867, 0.178, 0.7867, 0.178, 0.8561, 0.2468, 0.7847, 0.2468, 0.7153, 0.2311, 0.7153, 0.2311, 0.7847, 0.2291, 0.7847, 0.2291, 0.7153, 0.2134, 0.7153, 0.2134, 0.7847, 0.2822, 0.7847, 0.2822, 0.7153, 0.2665, 0.7153, 0.2665, 0.7847, 0.2645, 0.7847, 0.2645, 0.7153, 0.2488, 0.7153, 0.2488, 0.7847, 0.1679, 0.6976, 0.1582, 0.6878, 0.1505, 0.6762, 0.1453, 0.6634, 0.1426, 0.6498, 0.1426, 0.6359, 0.1453, 0.6223, 0.1505, 0.6095, 0.1582, 0.598, 0.1679, 0.5882, 0.1793, 0.5804, 0.192, 0.5751, 0.2055, 0.5724, 0.2193, 0.5724, 0.2327, 0.5751, 0.2454, 0.5804, 0.2569, 0.5882, 0.2666, 0.598, 0.2742, 0.6095, 0.2795, 0.6223, 0.2822, 0.6359, 0.2822, 0.6498, 0.2795, 0.6634, 0.2742, 0.6762, 0.2666, 0.6878, 0.2569, 0.6976, 0.2454, 0.7053, 0.2327, 0.7106, 0.2193, 0.7133, 0.2055, 0.7133, 0.192, 0.7106, 0.1793, 0.7053, 0.707, 0.8919, 0.707, 0.8581, 0.4258, 0.8581, 0.4258, 0.8919, 0.5654, 0.421, 0.4258, 0.4276, 0.437, 0.1445, 0.5654, 0.1439, 0.5654, 0.2093, 0.5318, 0.2093, 0.4837, 0.2375, 0.4837, 0.3503, 0.5263, 0.3846, 0.5654, 0.3846, 0.4258, 0.5984, 0.4258, 0.5792, 0.4258, 0.5746, 0.4258, 0.5724, 0.707, 0.5724, 0.707, 0.6419, 0.4258, 0.6419, 0.4258, 0.6323, 0.4258, 0.6076, 0.4258, 0.6044, 0.9194, 0.5704, 0.9194, 0.4296, 0.8506, 0.4296, 0.8506, 0.5704, 0.2842, 0.1419, 0.5654, 0.1419, 0.5654, 0.001001, 0.2842, 0.001001, 0.8486, 0.4296, 0.709, 0.4296, 0.709, 0.5704, 0.8486, 0.5704, 0.8486, 0.7153, 0.709, 0.7153, 0.709, 0.8561, 0.8486, 0.8561, 0.9214, 0.5694, 0.9538, 0.4296, 0.9214, 0.4296, 0.9901, 0.327, 0.9901, 0.4276, 0.9605, 0.4276, 0.9568, 0.2867, 0.9901, 0.2867, 0.7116, 0.6634, 0.709, 0.6498, 0.709, 0.6359, 0.7116, 0.6223, 0.7169, 0.6095, 0.7245, 0.598, 0.7343, 0.5882, 0.7457, 0.5804, 0.7584, 0.5751, 0.7719, 0.5724, 0.7856, 0.5724, 0.7991, 0.5751, 0.8118, 0.5804, 0.8233, 0.5882, 0.833, 0.598, 0.8406, 0.6095, 0.8459, 0.6223, 0.8486, 0.6359, 0.8486, 0.6498, 0.8459, 0.6634, 0.8406, 0.6762, 0.833, 0.6878, 0.8233, 0.6976, 0.8118, 0.7053, 0.7991, 0.7106, 0.7856, 0.7133, 0.7719, 0.7133, 0.7584, 0.7106, 0.7457, 0.7053, 0.7343, 0.6976, 0.7245, 0.6878, 0.7169, 0.6762, 0.3176, 0.8046, 0.3019, 0.8046, 0.3019, 0.8204, 0.3176, 0.8204, 0.2999, 0.8046, 0.2842, 0.8046, 0.2842, 0.8204, 0.2999, 0.8204, 0.3176, 0.7867, 0.3019, 0.7867, 0.3019, 0.8026, 0.3176, 0.8026, 0.2999, 0.7867, 0.2842, 0.7867, 0.2842, 0.8026, 0.2999, 0.8026, 0.353, 0.8046, 0.3373, 0.8046, 0.3373, 0.8204, 0.353, 0.8204, 0.3353, 0.8046, 0.3196, 0.8046, 0.3196, 0.8204, 0.3353, 0.8204, 0.353, 0.7867, 0.3373, 0.7867, 0.3373, 0.8026, 0.353, 0.8026, 0.3353, 0.7867, 0.3196, 0.7867, 0.3196, 0.8026, 0.3353, 0.8026, 0.3176, 0.8403, 0.3019, 0.8403, 0.3019, 0.8561, 0.3176, 0.8561, 0.2999, 0.8403, 0.2842, 0.8403, 0.2842, 0.8561, 0.2999, 0.8561, 0.3176, 0.8224, 0.3019, 0.8224, 0.3019, 0.8383, 0.3176, 0.8383, 0.2999, 0.8224, 0.2842, 0.8224, 0.2842, 0.8383, 0.2999, 0.8383, 0.353, 0.8403, 0.3373, 0.8403, 0.3373, 0.8561, 0.353, 0.8561, 0.3353, 0.8403, 0.3196, 0.8403, 0.3196, 0.8561, 0.3353, 0.8561, 0.353, 0.8224, 0.3373, 0.8224, 0.3373, 0.8383, 0.353, 0.8383, 0.3353, 0.8224, 0.3196, 0.8224, 0.3196, 0.8383, 0.3353, 0.8383, 0.3884, 0.7331, 0.3727, 0.7331, 0.3727, 0.749, 0.3884, 0.749, 0.3707, 0.7331, 0.355, 0.7331, 0.355, 0.749, 0.3707, 0.749, 0.3884, 0.7153, 0.3727, 0.7153, 0.3727, 0.7311, 0.3884, 0.7311, 0.3707, 0.7153, 0.355, 0.7153, 0.355, 0.7311, 0.3707, 0.7311, 0.4238, 0.7331, 0.4081, 0.7331, 0.4081, 0.749, 0.4238, 0.749, 0.4061, 0.7331, 0.3904, 0.7331, 0.3904, 0.749, 0.4061, 0.749, 0.4238, 0.7153, 0.4081, 0.7153, 0.4081, 0.7311, 0.4238, 0.7311, 0.4061, 0.7153, 0.3904, 0.7153, 0.3904, 0.7311, 0.4061, 0.7311, 0.3884, 0.7689, 0.3727, 0.7689, 0.3727, 0.7847, 0.3884, 0.7847, 0.3707, 0.7689, 0.355, 0.7689, 0.355, 0.7847, 0.3707, 0.7847, 0.3884, 0.751, 0.3727, 0.751, 0.3727, 0.7669, 0.3884, 0.7669, 0.3707, 0.751, 0.355, 0.751, 0.355, 0.7669, 0.3707, 0.7669, 0.4238, 0.7689, 0.4081, 0.7689, 0.4081, 0.7847, 0.4238, 0.7847, 0.4061, 0.7689, 0.3904, 0.7689, 0.3904, 0.7847, 0.4061, 0.7847, 0.4238, 0.751, 0.4081, 0.751, 0.4081, 0.7669, 0.4238, 0.7669, 0.4061, 0.751, 0.3904, 0.751, 0.3904, 0.7669, 0.4061, 0.7669, 0.3176, 0.7331, 0.3019, 0.7331, 0.3019, 0.749, 0.3176, 0.749, 0.2999, 0.7331, 0.2842, 0.7331, 0.2842, 0.749, 0.2999, 0.749, 0.3176, 0.7153, 0.3019, 0.7153, 0.3019, 0.7311, 0.3176, 0.7311, 0.2999, 0.7153, 0.2842, 0.7153, 0.2842, 0.7311, 0.2999, 0.7311, 0.353, 0.7331, 0.3373, 0.7331, 0.3373, 0.749, 0.353, 0.749, 0.3353, 0.7331, 0.3196, 0.7331, 0.3196, 0.749, 0.3353, 0.749, 0.353, 0.7153, 0.3373, 0.7153, 0.3373, 0.7311, 0.353, 0.7311, 0.3353, 0.7153, 0.3196, 0.7153, 0.3196, 0.7311, 0.3353, 0.7311, 0.3176, 0.7689, 0.3019, 0.7689, 0.3019, 0.7847, 0.3176, 0.7847, 0.2999, 0.7689, 0.2842, 0.7689, 0.2842, 0.7847, 0.2999, 0.7847, 0.3176, 0.751, 0.3019, 0.751, 0.3019, 0.7669, 0.3176, 0.7669, 0.2999, 0.751, 0.2842, 0.751, 0.2842, 0.7669, 0.2999, 0.7669, 0.353, 0.7689, 0.3373, 0.7689, 0.3373, 0.7847, 0.353, 0.7847, 0.3353, 0.7689, 0.3196, 0.7689, 0.3196, 0.7847, 0.3353, 0.7847, 0.353, 0.751, 0.3373, 0.751, 0.3373, 0.7669, 0.353, 0.7669, 0.3353, 0.751, 0.3196, 0.751, 0.3196, 0.7669, 0.3353, 0.7669, 0.8132, 0.376, 0.7975, 0.376, 0.7975, 0.3919, 0.8132, 0.3919, 0.7955, 0.376, 0.7798, 0.376, 0.7798, 0.3919, 0.7955, 0.3919, 0.8132, 0.3581, 0.7975, 0.3581, 0.7975, 0.374, 0.8132, 0.374, 0.7955, 0.3581, 0.7798, 0.3581, 0.7798, 0.374, 0.7955, 0.374, 0.8486, 0.376, 0.8329, 0.376, 0.8329, 0.3919, 0.8486, 0.3919, 0.8309, 0.376, 0.8152, 0.376, 0.8152, 0.3919, 0.8309, 0.3919, 0.8486, 0.3581, 0.8329, 0.3581, 0.8329, 0.374, 0.8486, 0.374, 0.8309, 0.3581, 0.8152, 0.3581, 0.8152, 0.374, 0.8309, 0.374, 0.8132, 0.4117, 0.7975, 0.4117, 0.7975, 0.4276, 0.8132, 0.4276, 0.7955, 0.4117, 0.7798, 0.4117, 0.7798, 0.4276, 0.7955, 0.4276, 0.8132, 0.3939, 0.7975, 0.3939, 0.7975, 0.4097, 0.8132, 0.4097, 0.7955, 0.3939, 0.7798, 0.3939, 0.7798, 0.4097, 0.7955, 0.4097, 0.8486, 0.4117, 0.8329, 0.4117, 0.8329, 0.4276, 0.8486, 0.4276, 0.8309, 0.4117, 0.8152, 0.4117, 0.8152, 0.4276, 0.8309, 0.4276, 0.8486, 0.3939, 0.8329, 0.3939, 0.8329, 0.4097, 0.8486, 0.4097, 0.8309, 0.3939, 0.8152, 0.3939, 0.8152, 0.4097, 0.8309, 0.4097, 0.2645, 0.9633, 0.2645, 0.9564, 0.2488, 0.9564, 0.2488, 0.9633, 0.8309, 0.3224, 0.824, 0.3224, 0.824, 0.3383, 0.8309, 0.3383, 0.822, 0.3224, 0.8152, 0.3224, 0.8152, 0.3383, 0.822, 0.3383, 0.8486, 0.3224, 0.8417, 0.3224, 0.8417, 0.3383, 0.8486, 0.3383, 0.8397, 0.3224, 0.8329, 0.3224, 0.8329, 0.3383, 0.8397, 0.3383, 0.8309, 0.3403, 0.824, 0.3403, 0.824, 0.3561, 0.8309, 0.3561, 0.822, 0.3403, 0.8152, 0.3403, 0.8152, 0.3561, 0.822, 0.3561, 0.8486, 0.3403, 0.8417, 0.3403, 0.8417, 0.3561, 0.8486, 0.3561, 0.8397, 0.3403, 0.8329, 0.3403, 0.8329, 0.3561, 0.8397, 0.3561, 0.7955, 0.3224, 0.7886, 0.3224, 0.7886, 0.3383, 0.7955, 0.3383, 0.7866, 0.3224, 0.7798, 0.3224, 0.7798, 0.3383, 0.7866, 0.3383, 0.8132, 0.3224, 0.8063, 0.3224, 0.8063, 0.3383, 0.8132, 0.3383, 0.8043, 0.3224, 0.7975, 0.3224, 0.7975, 0.3383, 0.8043, 0.3383, 0.7955, 0.3403, 0.7886, 0.3403, 0.7886, 0.3561, 0.7955, 0.3561, 0.7866, 0.3403, 0.7798, 0.3403, 0.7798, 0.3561, 0.7866, 0.3561, 0.8132, 0.3403, 0.8063, 0.3403, 0.8063, 0.3561, 0.8132, 0.3561, 0.8043, 0.3403, 0.7975, 0.3403, 0.7975, 0.3561, 0.8043, 0.3561, 0.8309, 0.2867, 0.824, 0.2867, 0.824, 0.3026, 0.8309, 0.3026, 0.822, 0.2867, 0.8152, 0.2867, 0.8152, 0.3026, 0.822, 0.3026, 0.8486, 0.2867, 0.8417, 0.2867, 0.8417, 0.3026, 0.8486, 0.3026, 0.8397, 0.2867, 0.8329, 0.2867, 0.8329, 0.3026, 0.8397, 0.3026, 0.8309, 0.3046, 0.824, 0.3046, 0.824, 0.3204, 0.8309, 0.3204, 0.822, 0.3046, 0.8152, 0.3046, 0.8152, 0.3204, 0.822, 0.3204, 0.8486, 0.3046, 0.8417, 0.3046, 0.8417, 0.3204, 0.8486, 0.3204, 0.8397, 0.3046, 0.8329, 0.3046, 0.8329, 0.3204, 0.8397, 0.3204, 0.7955, 0.2867, 0.7886, 0.2867, 0.7886, 0.3026, 0.7955, 0.3026, 0.7866, 0.2867, 0.7798, 0.2867, 0.7798, 0.3026, 0.7866, 0.3026, 0.8132, 0.2867, 0.8063, 0.2867, 0.8063, 0.3026, 0.8132, 0.3026, 0.8043, 0.2867, 0.7975, 0.2867, 0.7975, 0.3026, 0.8043, 0.3026, 0.7955, 0.3046, 0.7886, 0.3046, 0.7886, 0.3204, 0.7955, 0.3204, 0.7866, 0.3046, 0.7798, 0.3046, 0.7798, 0.3204, 0.7866, 0.3204, 0.8132, 0.3046, 0.8063, 0.3046, 0.8063, 0.3204, 0.8132, 0.3204, 0.8043, 0.3046, 0.7975, 0.3046, 0.7975, 0.3204, 0.8043, 0.3204, 0.7601, 0.3939, 0.7532, 0.3939, 0.7532, 0.4097, 0.7601, 0.4097, 0.7512, 0.3939, 0.7444, 0.3939, 0.7444, 0.4097, 0.7512, 0.4097, 0.7778, 0.3939, 0.7709, 0.3939, 0.7709, 0.4097, 0.7778, 0.4097, 0.7689, 0.3939, 0.7621, 0.3939, 0.7621, 0.4097, 0.7689, 0.4097, 0.7601, 0.4117, 0.7532, 0.4117, 0.7532, 0.4276, 0.7601, 0.4276, 0.7512, 0.4117, 0.7444, 0.4117, 0.7444, 0.4276, 0.7512, 0.4276, 0.7778, 0.4117, 0.7709, 0.4117, 0.7709, 0.4276, 0.7778, 0.4276, 0.7689, 0.4117, 0.7621, 0.4117, 0.7621, 0.4276, 0.7689, 0.4276, 0.7247, 0.3939, 0.7178, 0.3939, 0.7178, 0.4097, 0.7247, 0.4097, 0.7158, 0.3939, 0.709, 0.3939, 0.709, 0.4097, 0.7158, 0.4097, 0.7424, 0.3939, 0.7355, 0.3939, 0.7355, 0.4097, 0.7424, 0.4097, 0.7335, 0.3939, 0.7267, 0.3939, 0.7267, 0.4097, 0.7335, 0.4097, 0.7247, 0.4117, 0.7178, 0.4117, 0.7178, 0.4276, 0.7247, 0.4276, 0.7158, 0.4117, 0.709, 0.4117, 0.709, 0.4276, 0.7158, 0.4276, 0.7424, 0.4117, 0.7355, 0.4117, 0.7355, 0.4276, 0.7424, 0.4276, 0.7335, 0.4117, 0.7267, 0.4117, 0.7267, 0.4276, 0.7335, 0.4276, 0.7601, 0.3581, 0.7532, 0.3581, 0.7532, 0.374, 0.7601, 0.374, 0.7512, 0.3581, 0.7444, 0.3581, 0.7444, 0.374, 0.7512, 0.374, 0.7778, 0.3581, 0.7709, 0.3581, 0.7709, 0.374, 0.7778, 0.374, 0.7689, 0.3581, 0.7621, 0.3581, 0.7621, 0.374, 0.7689, 0.374, 0.7601, 0.376, 0.7532, 0.376, 0.7532, 0.3919, 0.7601, 0.3919, 0.7512, 0.376, 0.7444, 0.376, 0.7444, 0.3919, 0.7512, 0.3919, 0.7778, 0.376, 0.7709, 0.376, 0.7709, 0.3919, 0.7778, 0.3919, 0.7689, 0.376, 0.7621, 0.376, 0.7621, 0.3919, 0.7689, 0.3919, 0.7247, 0.3581, 0.7178, 0.3581, 0.7178, 0.374, 0.7247, 0.374, 0.7158, 0.3581, 0.709, 0.3581, 0.709, 0.374, 0.7158, 0.374, 0.7424, 0.3581, 0.7355, 0.3581, 0.7355, 0.374, 0.7424, 0.374, 0.7335, 0.3581, 0.7267, 0.3581, 0.7267, 0.374, 0.7335, 0.374, 0.7247, 0.376, 0.7178, 0.376, 0.7178, 0.3919, 0.7247, 0.3919, 0.7158, 0.376, 0.709, 0.376, 0.709, 0.3919, 0.7158, 0.3919, 0.7424, 0.376, 0.7355, 0.376, 0.7355, 0.3919, 0.7424, 0.3919, 0.8512, 0.9415, 0.8525, 0.9384, 0.8543, 0.9357, 0.8566, 0.9333, 0.8593, 0.9315, 0.8624, 0.9302, 0.8656, 0.9296, 0.8689, 0.9296, 0.8721, 0.9302, 0.8752, 0.9315, 0.8779, 0.9333, 0.8802, 0.9357, 0.8821, 0.9384, 0.8833, 0.9415, 0.884, 0.9448, 0.884, 0.9481, 0.8833, 0.9513, 0.8821, 0.9544, 0.8802, 0.9572, 0.8779, 0.9595, 0.8752, 0.9614, 0.8721, 0.9626, 0.8689, 0.9633, 0.8656, 0.9633, 0.8624, 0.9626, 0.8593, 0.9614, 0.8566, 0.9595, 0.8543, 0.9572, 0.8525, 0.9544, 0.8512, 0.9513, 0.8506, 0.9481, 0.8506, 0.9448, 0.8978, 0.9626, 0.8947, 0.9614, 0.892, 0.9595, 0.8897, 0.9572, 0.8879, 0.9544, 0.8866, 0.9513, 0.886, 0.9481, 0.886, 0.9448, 0.8866, 0.9415, 0.8879, 0.9384, 0.8897, 0.9357, 0.892, 0.9333, 0.8947, 0.9315, 0.8978, 0.9302, 0.901, 0.9296, 0.9043, 0.9296, 0.9075, 0.9302, 0.9106, 0.9315, 0.9133, 0.9333, 0.9156, 0.9357, 0.9175, 0.9384, 0.9187, 0.9415, 0.9194, 0.9448, 0.9194, 0.9481, 0.9187, 0.9513, 0.9175, 0.9544, 0.9156, 0.9572, 0.9133, 0.9595, 0.9106, 0.9614, 0.9075, 0.9626, 0.9043, 0.9633, 0.901, 0.9633, 0.4946, 0.6796, 0.4877, 0.6796, 0.4877, 0.7133, 0.4946, 0.7133, 0.4857, 0.7133, 0.4857, 0.6796, 0.4789, 0.6796, 0.4789, 0.7133, 0.4415, 0.6796, 0.4346, 0.6796, 0.4346, 0.7133, 0.4415, 0.7133, 0.4326, 0.6796, 0.4258, 0.6796, 0.4258, 0.7133, 0.4326, 0.7133, 0.7247, 0.9028, 0.7178, 0.9028, 0.7178, 0.9097, 0.7247, 0.9097, 0.4592, 0.7133, 0.4592, 0.6796, 0.4523, 0.6796, 0.4523, 0.7133, 0.4503, 0.6796, 0.4435, 0.6796, 0.4435, 0.7133, 0.4503, 0.7133, 0.4769, 0.6776, 0.4769, 0.6439, 0.47, 0.6439, 0.47, 0.6776, 0.468, 0.6776, 0.468, 0.6439, 0.4612, 0.6439, 0.4612, 0.6776, 0.4946, 0.6439, 0.4877, 0.6439, 0.4877, 0.6776, 0.4946, 0.6776, 0.4857, 0.6439, 0.4789, 0.6439, 0.4789, 0.6776, 0.4857, 0.6776, 0.7335, 0.876, 0.7311, 0.876, 0.7311, 0.8829, 0.7335, 0.8829, 0.4415, 0.6439, 0.4346, 0.6439, 0.4346, 0.6776, 0.4415, 0.6776, 0.4326, 0.6439, 0.4258, 0.6439, 0.4258, 0.6776, 0.4326, 0.6776, 0.7158, 0.9028, 0.709, 0.9028, 0.709, 0.9097, 0.7158, 0.9097, 0.7291, 0.876, 0.7267, 0.876, 0.7267, 0.8829, 0.7291, 0.8829, 0.4592, 0.6439, 0.4523, 0.6439, 0.4523, 0.6776, 0.4592, 0.6776, 0.4503, 0.6776, 0.4503, 0.6439, 0.4435, 0.6439, 0.4435, 0.6776, 0.7247, 0.8939, 0.7178, 0.8939, 0.7178, 0.9008, 0.7247, 0.9008, 0.5477, 0.6796, 0.5408, 0.6796, 0.5408, 0.7133, 0.5477, 0.7133, 0.5388, 0.6796, 0.532, 0.6796, 0.532, 0.7133, 0.5388, 0.7133, 0.7424, 0.876, 0.7399, 0.876, 0.7399, 0.8829, 0.7424, 0.8829, 0.5654, 0.6796, 0.5585, 0.6796, 0.5585, 0.7133, 0.5654, 0.7133, 0.5565, 0.6796, 0.5497, 0.6796, 0.5497, 0.7133, 0.5565, 0.7133, 0.5123, 0.7133, 0.5123, 0.6796, 0.5054, 0.6796, 0.5054, 0.7133, 0.5034, 0.7133, 0.5034, 0.6796, 0.4966, 0.6796, 0.4966, 0.7133, 0.53, 0.6796, 0.5231, 0.6796, 0.5231, 0.7133, 0.53, 0.7133, 0.5211, 0.7133, 0.5211, 0.6796, 0.5143, 0.6796, 0.5143, 0.7133, 0.5477, 0.6776, 0.5477, 0.6439, 0.5408, 0.6439, 0.5408, 0.6776, 0.5388, 0.6439, 0.532, 0.6439, 0.532, 0.6776, 0.5388, 0.6776, 0.5654, 0.6439, 0.5585, 0.6439, 0.5585, 0.6776, 0.5654, 0.6776, 0.7158, 0.8939, 0.709, 0.8939, 0.709, 0.9008, 0.7158, 0.9008, 0.5565, 0.6439, 0.5497, 0.6439, 0.5497, 0.6776, 0.5565, 0.6776, 0.5123, 0.6439, 0.5054, 0.6439, 0.5054, 0.6776, 0.5123, 0.6776, 0.5034, 0.6776, 0.5034, 0.6439, 0.4966, 0.6439, 0.4966, 0.6776, 0.7424, 0.9028, 0.7355, 0.9028, 0.7355, 0.9097, 0.7424, 0.9097, 0.53, 0.6439, 0.5231, 0.6439, 0.5231, 0.6776, 0.53, 0.6776, 0.5211, 0.6776, 0.5211, 0.6439, 0.5143, 0.6439, 0.5143, 0.6776, 0.4769, 0.7847, 0.4769, 0.751, 0.47, 0.751, 0.47, 0.7847, 0.468, 0.751, 0.4612, 0.751, 0.4612, 0.7847, 0.468, 0.7847, 0.4946, 0.751, 0.4877, 0.751, 0.4877, 0.7847, 0.4946, 0.7847, 0.7335, 0.9028, 0.7267, 0.9028, 0.7267, 0.9097, 0.7335, 0.9097, 0.4857, 0.751, 0.4789, 0.751, 0.4789, 0.7847, 0.4857, 0.7847, 0.4415, 0.751, 0.4346, 0.751, 0.4346, 0.7847, 0.4415, 0.7847, 0.7379, 0.876, 0.7355, 0.876, 0.7355, 0.8829, 0.7379, 0.8829, 0.7335, 0.8849, 0.7311, 0.8849, 0.7311, 0.8919, 0.7335, 0.8919, 0.4326, 0.751, 0.4258, 0.751, 0.4258, 0.7847, 0.4326, 0.7847, 0.4592, 0.7847, 0.4592, 0.751, 0.4523, 0.751, 0.4523, 0.7847, 0.4503, 0.7847, 0.4503, 0.751, 0.4435, 0.751, 0.4435, 0.7847, 0.7424, 0.8939, 0.7355, 0.8939, 0.7355, 0.9008, 0.7424, 0.9008, 0.4769, 0.7153, 0.47, 0.7153, 0.47, 0.749, 0.4769, 0.749, 0.468, 0.7153, 0.4612, 0.7153, 0.4612, 0.749, 0.468, 0.749, 0.7291, 0.8849, 0.7267, 0.8849, 0.7267, 0.8919, 0.7291, 0.8919, 0.4946, 0.7153, 0.4877, 0.7153, 0.4877, 0.749, 0.4946, 0.749, 0.4857, 0.749, 0.4857, 0.7153, 0.4789, 0.7153, 0.4789, 0.749, 0.4415, 0.7153, 0.4346, 0.7153, 0.4346, 0.749, 0.4415, 0.749, 0.7424, 0.8849, 0.7399, 0.8849, 0.7399, 0.8919, 0.7424, 0.8919, 0.4326, 0.7153, 0.4258, 0.7153, 0.4258, 0.749, 0.4326, 0.749, 0.4592, 0.749, 0.4592, 0.7153, 0.4523, 0.7153, 0.4523, 0.749, 0.4503, 0.7153, 0.4435, 0.7153, 0.4435, 0.749, 0.4503, 0.749, 0.5477, 0.7847, 0.5477, 0.751, 0.5408, 0.751, 0.5408, 0.7847, 0.5388, 0.751, 0.532, 0.751, 0.532, 0.7847, 0.5388, 0.7847, 0.5654, 0.7847, 0.5654, 0.751, 0.5585, 0.751, 0.5585, 0.7847, 0.5565, 0.751, 0.5497, 0.751, 0.5497, 0.7847, 0.5565, 0.7847, 0.5123, 0.751, 0.5054, 0.751, 0.5054, 0.7847, 0.5123, 0.7847, 0.5034, 0.751, 0.4966, 0.751, 0.4966, 0.7847, 0.5034, 0.7847, 0.53, 0.751, 0.5231, 0.751, 0.5231, 0.7847, 0.53, 0.7847, 0.5211, 0.751, 0.5143, 0.751, 0.5143, 0.7847, 0.5211, 0.7847, 0.5477, 0.7153, 0.5408, 0.7153, 0.5408, 0.749, 0.5477, 0.749, 0.5388, 0.7153, 0.532, 0.7153, 0.532, 0.749, 0.5388, 0.749, 0.5654, 0.7153, 0.5585, 0.7153, 0.5585, 0.749, 0.5654, 0.749, 0.5565, 0.7153, 0.5497, 0.7153, 0.5497, 0.749, 0.5565, 0.749, 0.5123, 0.7153, 0.5054, 0.7153, 0.5054, 0.749, 0.5123, 0.749, 0.5034, 0.7153, 0.4966, 0.7153, 0.4966, 0.749, 0.5034, 0.749, 0.53, 0.7153, 0.5231, 0.7153, 0.5231, 0.749, 0.53, 0.749, 0.5211, 0.7153, 0.5143, 0.7153, 0.5143, 0.749, 0.5211, 0.749, 0.7601, 0.1796, 0.7532, 0.1796, 0.7532, 0.2133, 0.7601, 0.2133, 0.7512, 0.1796, 0.7444, 0.1796, 0.7444, 0.2133, 0.7512, 0.2133, 0.7778, 0.1796, 0.7709, 0.1796, 0.7709, 0.2133, 0.7778, 0.2133, 0.7689, 0.1796, 0.7621, 0.1796, 0.7621, 0.2133, 0.7689, 0.2133, 0.7379, 0.8849, 0.7355, 0.8849, 0.7355, 0.8919, 0.7379, 0.8919, 0.7247, 0.2133, 0.7247, 0.1796, 0.7178, 0.1796, 0.7178, 0.2133, 0.7158, 0.2133, 0.7158, 0.1796, 0.709, 0.1796, 0.709, 0.2133, 0.7335, 0.8939, 0.7267, 0.8939, 0.7267, 0.9008, 0.7335, 0.9008, 0.7247, 0.9206, 0.7178, 0.9206, 0.7178, 0.9276, 0.7247, 0.9276, 0.7424, 0.2133, 0.7424, 0.1796, 0.7355, 0.1796, 0.7355, 0.2133, 0.7158, 0.876, 0.7134, 0.876, 0.7134, 0.8829, 0.7158, 0.8829, 0.7335, 0.2133, 0.7335, 0.1796, 0.7267, 0.1796, 0.7267, 0.2133, 0.7114, 0.876, 0.709, 0.876, 0.709, 0.8829, 0.7114, 0.8829, 0.7247, 0.876, 0.7222, 0.876, 0.7222, 0.8829, 0.7247, 0.8829, 0.7601, 0.1776, 0.7601, 0.1439, 0.7532, 0.1439, 0.7532, 0.1776, 0.7158, 0.9206, 0.709, 0.9206, 0.709, 0.9276, 0.7158, 0.9276, 0.7512, 0.1776, 0.7512, 0.1439, 0.7444, 0.1439, 0.7444, 0.1776, 0.7778, 0.1776, 0.7778, 0.1439, 0.7709, 0.1439, 0.7709, 0.1776, 0.7247, 0.9117, 0.7178, 0.9117, 0.7178, 0.9186, 0.7247, 0.9186, 0.7202, 0.876, 0.7178, 0.876, 0.7178, 0.8829, 0.7202, 0.8829, 0.7689, 0.1776, 0.7689, 0.1439, 0.7621, 0.1439, 0.7621, 0.1776, 0.7247, 0.1776, 0.7247, 0.1439, 0.7178, 0.1439, 0.7178, 0.1776, 0.7158, 0.8849, 0.7134, 0.8849, 0.7134, 0.8919, 0.7158, 0.8919, 0.7158, 0.9117, 0.709, 0.9117, 0.709, 0.9186, 0.7158, 0.9186, 0.7158, 0.1776, 0.7158, 0.1439, 0.709, 0.1439, 0.709, 0.1776, 0.7424, 0.1776, 0.7424, 0.1439, 0.7355, 0.1439, 0.7355, 0.1776, 0.7424, 0.9206, 0.7355, 0.9206, 0.7355, 0.9276, 0.7424, 0.9276, 0.7114, 0.8849, 0.709, 0.8849, 0.709, 0.8919, 0.7114, 0.8919, 0.7335, 0.1776, 0.7335, 0.1439, 0.7267, 0.1439, 0.7267, 0.1776, 0.7247, 0.8849, 0.7222, 0.8849, 0.7222, 0.8919, 0.7247, 0.8919, 0.8309, 0.2133, 0.8309, 0.1796, 0.824, 0.1796, 0.824, 0.2133, 0.822, 0.2133, 0.822, 0.1796, 0.8152, 0.1796, 0.8152, 0.2133, 0.7335, 0.9206, 0.7267, 0.9206, 0.7267, 0.9276, 0.7335, 0.9276, 0.7424, 0.9117, 0.7355, 0.9117, 0.7355, 0.9186, 0.7424, 0.9186, 0.8486, 0.2133, 0.8486, 0.1796, 0.8417, 0.1796, 0.8417, 0.2133, 0.7202, 0.8849, 0.7178, 0.8849, 0.7178, 0.8919, 0.7202, 0.8919, 0.7335, 0.8581, 0.7311, 0.8581, 0.7311, 0.8651, 0.7335, 0.8651, 0.8397, 0.2133, 0.8397, 0.1796, 0.8329, 0.1796, 0.8329, 0.2133, 0.7955, 0.2133, 0.7955, 0.1796, 0.7886, 0.1796, 0.7886, 0.2133, 0.7335, 0.9117, 0.7267, 0.9117, 0.7267, 0.9186, 0.7335, 0.9186, 0.7866, 0.2133, 0.7866, 0.1796, 0.7798, 0.1796, 0.7798, 0.2133, 0.8132, 0.2133, 0.8132, 0.1796, 0.8063, 0.1796, 0.8063, 0.2133, 0.8043, 0.2133, 0.8043, 0.1796, 0.7975, 0.1796, 0.7975, 0.2133, 0.7291, 0.8581, 0.7267, 0.8581, 0.7267, 0.8651, 0.7291, 0.8651, 0.7601, 0.8671, 0.7532, 0.8671, 0.7532, 0.874, 0.7601, 0.874, 0.8309, 0.1776, 0.8309, 0.1439, 0.824, 0.1439, 0.824, 0.1776, 0.822, 0.1776, 0.822, 0.1439, 0.8152, 0.1439, 0.8152, 0.1776, 0.7424, 0.8581, 0.7399, 0.8581, 0.7399, 0.8651, 0.7424, 0.8651, 0.7512, 0.8671, 0.7444, 0.8671, 0.7444, 0.874, 0.7512, 0.874, 0.8486, 0.1776, 0.8486, 0.1439, 0.8417, 0.1439, 0.8417, 0.1776, 0.7601, 0.8581, 0.7532, 0.8581, 0.7532, 0.8651, 0.7601, 0.8651, 0.8397, 0.1776, 0.8397, 0.1439, 0.8329, 0.1439, 0.8329, 0.1776, 0.7955, 0.1439, 0.7886, 0.1439, 0.7886, 0.1776, 0.7955, 0.1776, 0.7866, 0.1439, 0.7798, 0.1439, 0.7798, 0.1776, 0.7866, 0.1776, 0.8132, 0.1439, 0.8063, 0.1439, 0.8063, 0.1776, 0.8132, 0.1776, 0.8043, 0.1439, 0.7975, 0.1439, 0.7975, 0.1776, 0.8043, 0.1776, 0.7601, 0.251, 0.7532, 0.251, 0.7532, 0.2847, 0.7601, 0.2847, 0.7512, 0.251, 0.7444, 0.251, 0.7444, 0.2847, 0.7512, 0.2847, 0.7778, 0.251, 0.7709, 0.251, 0.7709, 0.2847, 0.7778, 0.2847, 0.7689, 0.251, 0.7621, 0.251, 0.7621, 0.2847, 0.7689, 0.2847, 0.7247, 0.251, 0.7178, 0.251, 0.7178, 0.2847, 0.7247, 0.2847, 0.7158, 0.251, 0.709, 0.251, 0.709, 0.2847, 0.7158, 0.2847, 0.7424, 0.251, 0.7355, 0.251, 0.7355, 0.2847, 0.7424, 0.2847, 0.7335, 0.251, 0.7267, 0.251, 0.7267, 0.2847, 0.7335, 0.2847, 0.7601, 0.2153, 0.7532, 0.2153, 0.7532, 0.249, 0.7601, 0.249, 0.7512, 0.2153, 0.7444, 0.2153, 0.7444, 0.249, 0.7512, 0.249, 0.7778, 0.2153, 0.7709, 0.2153, 0.7709, 0.249, 0.7778, 0.249, 0.7689, 0.2153, 0.7621, 0.2153, 0.7621, 0.249, 0.7689, 0.249, 0.7247, 0.249, 0.7247, 0.2153, 0.7178, 0.2153, 0.7178, 0.249, 0.7512, 0.8581, 0.7444, 0.8581, 0.7444, 0.8651, 0.7512, 0.8651, 0.7158, 0.249, 0.7158, 0.2153, 0.709, 0.2153, 0.709, 0.249, 0.7778, 0.8671, 0.7709, 0.8671, 0.7709, 0.874, 0.7778, 0.874, 0.7379, 0.8581, 0.7355, 0.8581, 0.7355, 0.8651, 0.7379, 0.8651, 0.7689, 0.8671, 0.7621, 0.8671, 0.7621, 0.874, 0.7689, 0.874, 0.7424, 0.249, 0.7424, 0.2153, 0.7355, 0.2153, 0.7355, 0.249, 0.7778, 0.8581, 0.7709, 0.8581, 0.7709, 0.8651, 0.7778, 0.8651, 0.7335, 0.249, 0.7335, 0.2153, 0.7267, 0.2153, 0.7267, 0.249, 0.7335, 0.8671, 0.7311, 0.8671, 0.7311, 0.874, 0.7335, 0.874, 0.7689, 0.8581, 0.7621, 0.8581, 0.7621, 0.8651, 0.7689, 0.8651, 0.8309, 0.2847, 0.8309, 0.251, 0.824, 0.251, 0.824, 0.2847, 0.822, 0.2847, 0.822, 0.251, 0.8152, 0.251, 0.8152, 0.2847, 0.7291, 0.8671, 0.7267, 0.8671, 0.7267, 0.874, 0.7291, 0.874, 0.7424, 0.8671, 0.7399, 0.8671, 0.7399, 0.874, 0.7424, 0.874, 0.8486, 0.2847, 0.8486, 0.251, 0.8417, 0.251, 0.8417, 0.2847, 0.7601, 0.8849, 0.7532, 0.8849, 0.7532, 0.8919, 0.7601, 0.8919, 0.8397, 0.2847, 0.8397, 0.251, 0.8329, 0.251, 0.8329, 0.2847, 0.7379, 0.8671, 0.7355, 0.8671, 0.7355, 0.874, 0.7379, 0.874, 0.7158, 0.8581, 0.7134, 0.8581, 0.7134, 0.8651, 0.7158, 0.8651, 0.7955, 0.2847, 0.7955, 0.251, 0.7886, 0.251, 0.7886, 0.2847, 0.7114, 0.8581, 0.709, 0.8581, 0.709, 0.8651, 0.7114, 0.8651, 0.7512, 0.8849, 0.7444, 0.8849, 0.7444, 0.8919, 0.7512, 0.8919, 0.7866, 0.2847, 0.7866, 0.251, 0.7798, 0.251, 0.7798, 0.2847, 0.8132, 0.2847, 0.8132, 0.251, 0.8063, 0.251, 0.8063, 0.2847, 0.7601, 0.876, 0.7532, 0.876, 0.7532, 0.8829, 0.7601, 0.8829, 0.7247, 0.8581, 0.7222, 0.8581, 0.7222, 0.8651, 0.7247, 0.8651, 0.7202, 0.8581, 0.7178, 0.8581, 0.7178, 0.8651, 0.7202, 0.8651, 0.8043, 0.2847, 0.8043, 0.251, 0.7975, 0.251, 0.7975, 0.2847, 0.7158, 0.8671, 0.7134, 0.8671, 0.7134, 0.874, 0.7158, 0.874, 0.8309, 0.249, 0.8309, 0.2153, 0.824, 0.2153, 0.824, 0.249, 0.7512, 0.876, 0.7444, 0.876, 0.7444, 0.8829, 0.7512, 0.8829, 0.7114, 0.8671, 0.709, 0.8671, 0.709, 0.874, 0.7114, 0.874, 0.822, 0.249, 0.822, 0.2153, 0.8152, 0.2153, 0.8152, 0.249, 0.7778, 0.8849, 0.7709, 0.8849, 0.7709, 0.8919, 0.7778, 0.8919, 0.8486, 0.249, 0.8486, 0.2153, 0.8417, 0.2153, 0.8417, 0.249, 0.8397, 0.249, 0.8397, 0.2153, 0.8329, 0.2153, 0.8329, 0.249, 0.7247, 0.8671, 0.7222, 0.8671, 0.7222, 0.874, 0.7247, 0.874, 0.7955, 0.249, 0.7955, 0.2153, 0.7886, 0.2153, 0.7886, 0.249, 0.7689, 0.8849, 0.7621, 0.8849, 0.7621, 0.8919, 0.7689, 0.8919, 0.7866, 0.249, 0.7866, 0.2153, 0.7798, 0.2153, 0.7798, 0.249, 0.8132, 0.249, 0.8132, 0.2153, 0.8063, 0.2153, 0.8063, 0.249, 0.7202, 0.8671, 0.7178, 0.8671, 0.7178, 0.874, 0.7202, 0.874, 0.8043, 0.249, 0.8043, 0.2153, 0.7975, 0.2153, 0.7975, 0.249, 0.7601, 0.9276, 0.7601, 0.8939, 0.7532, 0.8939, 0.7532, 0.9276, 0.7778, 0.876, 0.7709, 0.876, 0.7709, 0.8829, 0.7778, 0.8829, 0.7689, 0.876, 0.7621, 0.876, 0.7621, 0.8829, 0.7689, 0.8829, 0.7512, 0.9276, 0.7512, 0.8939, 0.7444, 0.8939, 0.7444, 0.9276])
me_cube.materials.append(mat_material)
me_cube.materials.append(mat_material_001)
me_cube.materials.append(mat_material_002)
me_cube.materials.append(mat_material_003)
me_cube.materials.append(mat_material_004)
me_cube.use_remesh_preserve_volume = False
me_cube.use_remesh_preserve_attributes = False
me_cube.use_mirror_vertex_groups = False
me_cube.update()

# ---- objects
ob_cube = bpy.data.objects.new('Cube', me_cube)

# ---- transforms, parenting, visibility, modifiers, constraints
ob_cube.location = (0.0, 0.0, 0.0)
ob_cube.lock_rotations_4d = False
ob_cube.empty_display_type = 'ARROWS'
ob_cube.lineart.crease_threshold = 0.0
_m = ob_cube.modifiers.new('Mirror', 'MIRROR')
_m.use_clip = True

# ---- collection membership
col_collection.objects.link(ob_cube)

# ---- scene / render settings (as saved in the file)
scene.frame_start = 1; scene.frame_end = 250; scene.frame_set(1)
scene.render.engine = 'CYCLES'
scene.cycles.use_denoising = False
scene.cycles.samples = 128
scene.cycles.sampling_pattern = 'TABULATED_SOBOL'
scene.cycles.use_adaptive_sampling = False
scene.cycles.use_light_tree = False
scene.view_settings.view_transform = 'Filmic'
bpy.context.view_layer.update()

# ---- added for rendering (the .blend has no active camera and no usable light): camera, sun
cam_auto = bpy.data.cameras.new('AutoCamera')
cam_auto.lens = 50.0
cam_auto.sensor_width = 36.0
cam_auto.clip_end = 1000.0
ob_auto_camera = bpy.data.objects.new('AutoCamera', cam_auto)
scene.collection.objects.link(ob_auto_camera)
ob_auto_camera.location = (5.87911, -7.19367, 5.74008)
ob_auto_camera.rotation_euler = (1.09748, -7.21219e-08, 0.694738)
scene.camera = ob_auto_camera
light_auto_sun = bpy.data.lights.new('AutoSun', 'SUN')
light_auto_sun.energy = 3.0
light_auto_sun.angle = 0.0523599
ob_auto_sun = bpy.data.objects.new('AutoSun', light_auto_sun)
scene.collection.objects.link(ob_auto_sun)
ob_auto_sun.rotation_euler = (0.872665, 0.174533, 0.523599)
bpy.context.view_layer.update()

